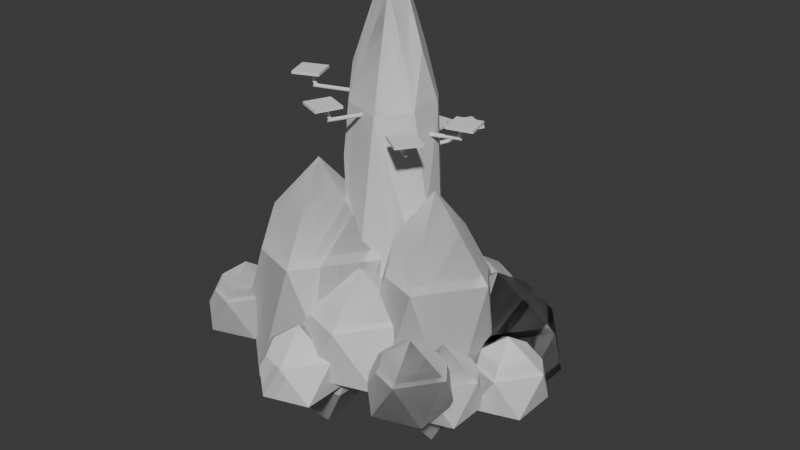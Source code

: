 # Source: Tower.blend  (saved by Blender 4.5.90; exported with 4.5.12 LTS)
import bpy
from mathutils import Matrix  # noqa: F401  (used for matrix-valued properties, if any)

bpy.ops.wm.read_factory_settings(use_empty=True)
scene = bpy.context.scene
scene.name = 'Scene'

# ---- collections
col_collection = bpy.data.collections.new('Collection'); scene.collection.children.link(col_collection)

# ---- materials (node trees are filled in below, after node groups)
mat_material_001 = bpy.data.materials.new('Material.001')

# ---- material node trees
mat_material_001.use_nodes = True; mat_material_001.node_tree.nodes.clear()
_N = mat_material_001.node_tree.nodes; _L = mat_material_001.node_tree.links
n0 = _N.new('ShaderNodeBsdfPrincipled'); n0.name = 'Principled BSDF'; n0.location = (-200, 100)
n0.inputs[0].default_value = (0.8003, 0.8003, 0.8003, 1.0)
n1 = _N.new('ShaderNodeOutputMaterial'); n1.name = 'Material Output'; n1.location = (200, 100)
_L.new(n0.outputs[0], n1.inputs[0])
n1.is_active_output = True

# ---- world
world_world = bpy.data.worlds.new('World'); scene.world = world_world
world_world.use_nodes = True; world_world.node_tree.nodes.clear()
_N = world_world.node_tree.nodes; _L = world_world.node_tree.links
n0 = _N.new('ShaderNodeOutputWorld'); n0.name = 'World Output'; n0.location = (200, 100)
n1 = _N.new('ShaderNodeBackground'); n1.name = 'Background'; n1.location = (-200, 100)
n1.inputs[0].default_value = (0.05088, 0.05088, 0.05088, 1.0)
_L.new(n1.outputs[0], n0.inputs[0])
n0.is_active_output = True
world_world.color = (0.05088, 0.05088, 0.05088)
world_world.sun_shadow_jitter_overblur = 0.0

# ---- meshes
me_icosphere = bpy.data.meshes.new('Icosphere')
me_icosphere.from_pydata([(0.8337, -0.1366, 0.1294), (-0.2764, -0.8506, -0.4472), (0.2764, -0.8506, 0.4472), (0.8337, -0.1868, 0.1294), (0.6748, 0.3023, 0.4472), (0.5766, 0.0, 0.6436), (0.6748, -0.3023, 0.4472), (0.7236, -0.1442, -0.4472), (0.7856, -0.335, -0.1227), (0.5613, -0.6436, -0.1227), (0.3608, -0.6436, -0.4472), (0.461, -0.335, -0.6478), (-0.7632, -0.4037, 0.2396), (-0.6198, -0.6011, 0.2397), (-0.4915, -0.6011, 0.4472), (-0.5557, -0.4037, 0.5755), (-0.7236, -0.2817, 0.4472), (-0.6591, 0.0, -0.5926), (-0.7318, -0.2238, -0.4472), (-0.8495, -0.1383, -0.2119), (-0.8495, 0.1383, -0.2119), (-0.7318, 0.2238, -0.4472), (-0.2037, 0.6268, -0.5926), (-0.439, 0.6268, -0.4472), (-0.394, 0.7652, -0.2119), (-0.131, 0.8506, -0.2119), (-0.0133, 0.7652, -0.4472), (-0.6059, 0.6112, 0.2119), (-0.7685, 0.3874, 0.2119), (-0.7236, 0.2491, 0.4472), (-0.5332, 0.3874, 0.5926), (-0.4605, 0.6112, 0.4472), (0.4161, 0.6256, -0.4472), (0.5861, 0.6256, -0.1722), (0.7761, 0.364, -0.1721), (0.7236, 0.2024, -0.4472), (0.5011, 0.364, -0.6172), (0.1064, 0.8506, 0.1721), (-0.03115, 0.7507, 0.4472), (0.1914, 0.589, 0.6172), (0.4665, 0.589, 0.4472), (0.4139, 0.7507, 0.1722), (0.7812, 0.3485, -0.1457), (0.6962, 0.2867, 0.4045), (0.8337, -0.1366, 0.1294), (0.07684, -0.2365, 0.8463), (0.2487, 0.0, 0.8463), (0.07684, 0.2365, 0.8463), (-0.2012, 0.1462, 0.8463), (-0.2012, -0.1462, 0.8463), (-0.5506, 0.0, -0.6597), (-0.1701, 0.5236, -0.6597), (0.4454, 0.3236, -0.6597), (0.4454, -0.3236, -0.6597), (-0.1701, -0.5236, -0.6597), (0.7812, 0.3485, -0.1457), (0.6962, 0.2867, 0.4045), (-0.1741, -0.1265, 0.8463), (0.06651, -0.2047, 0.8463), (0.2152, 1.232e-09, 0.8463), (0.06651, 0.2047, 0.8463), (-0.1741, 0.1265, 0.8463), (-0.2012, -0.1462, 0.8463), (0.07684, -0.2365, 0.8463), (0.2487, 0.0, 0.8463), (0.07684, 0.2365, 0.8463), (-0.2012, 0.1462, 0.8463), (-0.1741, -0.1265, 0.8463), (0.06651, -0.2047, 0.8463), (0.2152, 1.232e-09, 0.8463), (0.06651, 0.2047, 0.8463), (-0.1741, 0.1265, 0.8463)], [], [(7, 8, 9, 10, 11), (1, 10, 9, 2), (9, 8, 3, 6, 2), (12, 13, 14, 15, 16), (1, 2, 14, 13), (17, 18, 19, 20, 21), (22, 23, 24, 25, 26), (27, 28, 29, 30, 31), (24, 23, 21, 20, 28, 27), (20, 19, 12, 16, 29, 28), (42, 43, 56, 55), (19, 18, 1, 13, 12), (32, 33, 34, 35, 36), (37, 38, 39, 40, 41), (43, 44, 0, 56), (55, 56, 0), (34, 33, 41, 40, 4, 43, 42), (8, 7, 35, 34, 42, 44, 3), (44, 42, 55, 0), (33, 32, 26, 25, 37, 41), (25, 24, 27, 31, 38, 37), (3, 44, 43, 4, 5, 6), (47, 48, 66, 65), (15, 14, 2, 45, 49), (30, 29, 16, 15, 49, 48), (39, 38, 31, 30, 48, 47), (2, 6, 5, 46, 45), (5, 4, 40, 39, 47, 46), (50, 51, 52, 53, 54), (50, 54, 1, 18, 17), (54, 53, 11, 10, 1), (52, 51, 22, 26, 32, 36), (51, 50, 17, 21, 23, 22), (7, 11, 53, 52, 36, 35), (57, 58, 68, 67), (45, 46, 64, 63), (48, 49, 62, 66), (46, 47, 65, 64), (49, 45, 63, 62), (58, 57, 62, 63), (59, 58, 63, 64), (60, 59, 64, 65), (61, 60, 65, 66), (57, 61, 66, 62), (68, 69, 70, 71, 67), (60, 61, 71, 70), (58, 59, 69, 68), (61, 57, 67, 71), (59, 60, 70, 69)])
_uv = me_icosphere.uv_layers.new(name='UVMap')
_uv.uv.foreach_set('vector', [0.3387, 0.1575, 0.3057, 0.2146, 0.2397, 0.2146, 0.2068, 0.1575, 0.2651, 0.1003, 0.09091, 0.1575, 0.2068, 0.1575, 0.2397, 0.2146, 0.1818, 0.3149, 0.2397, 0.2146, 0.3057, 0.2146, 0.3313, 0.259, 0.299, 0.3149, 0.1818, 0.3149, 0.888, 0.2784, 0.9302, 0.2784, 0.04219, 0.3149, 0.7281, 0.3515, 0.8669, 0.3149, 0.09091, 0.1575, 0.1818, 0.3149, 0.04219, 0.3149, 0.0211, 0.2784, 0.8158, 0.116, 0.866, 0.1575, 0.8421, 0.1989, 0.7943, 0.1989, 0.7703, 0.1575, 0.6324, 0.116, 0.6842, 0.1575, 0.6603, 0.1989, 0.6124, 0.1989, 0.5885, 0.1575, 0.7034, 0.2735, 0.7512, 0.2735, 0.7751, 0.3149, 0.7298, 0.3563, 0.6794, 0.3149, 0.6603, 0.1989, 0.6842, 0.1575, 0.7703, 0.1575, 0.7943, 0.1989, 0.7512, 0.2735, 0.7034, 0.2735, 0.7943, 0.1989, 0.8421, 0.1989, 0.888, 0.2784, 0.8669, 0.3149, 0.7751, 0.3149, 0.7512, 0.2735, 0.4239, 0.2105, 0.4239, 0.3074, 0.4239, 0.3074, 0.4239, 0.2105, 0.8421, 0.1989, 0.866, 0.1575, 1.0, 0.1575, 0.9302, 0.2784, 0.888, 0.2784, 0.5105, 0.1575, 0.4825, 0.2059, 0.4266, 0.2059, 0.3986, 0.1575, 0.4501, 0.109, 0.5734, 0.2665, 0.6014, 0.3149, 0.5515, 0.3633, 0.4895, 0.3149, 0.5175, 0.2665, 0.4239, 0.3074, 0.34, 0.259, 0.34, 0.259, 0.4239, 0.3074, 0.4239, 0.2105, 0.4239, 0.3074, 0.34, 0.259, 0.4266, 0.2059, 0.4825, 0.2059, 0.5175, 0.2665, 0.4895, 0.3149, 0.4282, 0.3149, 0.4239, 0.3074, 0.4239, 0.2105, 0.3057, 0.2146, 0.3387, 0.1575, 0.3986, 0.1575, 0.4266, 0.2059, 0.4239, 0.2105, 0.34, 0.259, 0.3313, 0.259, 0.34, 0.259, 0.4239, 0.2105, 0.4239, 0.2105, 0.34, 0.259, 0.4825, 0.2059, 0.5105, 0.1575, 0.5885, 0.1575, 0.6124, 0.1989, 0.5734, 0.2665, 0.5175, 0.2665, 0.6124, 0.1989, 0.6603, 0.1989, 0.7034, 0.2735, 0.6794, 0.3149, 0.6014, 0.3149, 0.5734, 0.2665, 0.3313, 0.259, 0.34, 0.259, 0.4239, 0.3074, 0.4282, 0.3149, 0.3708, 0.3709, 0.299, 0.3149, 0.6023, 0.4286, 0.6716, 0.4286, 0.6716, 0.4286, 0.6023, 0.4286, 0.0211, 0.3515, 0.04219, 0.3149, 0.1818, 0.3149, 0.1162, 0.4286, 0.2536, 0.4286, 0.7298, 0.3563, 0.7751, 0.3149, 0.8669, 0.3149, 0.7281, 0.3515, 0.7856, 0.4286, 0.7848, 0.4286, 0.5515, 0.3633, 0.6014, 0.3149, 0.6794, 0.3149, 0.7298, 0.3563, 0.6716, 0.4286, 0.6023, 0.4286, 0.1818, 0.3149, 0.299, 0.3149, 0.3708, 0.3709, 0.315, 0.4286, 0.2475, 0.4286, 0.3708, 0.3709, 0.4282, 0.3149, 0.4895, 0.3149, 0.5515, 0.3633, 0.4935, 0.4286, 0.4185, 0.4286, 0.8312, 0.09693, 0.648, 0.09693, 0.4607, 0.09693, 0.2684, 0.09693, 0.3509, 0.09693, 0.8312, 0.09693, 0.3509, 0.09693, 1.0, 0.1575, 0.866, 0.1575, 0.8158, 0.116, 0.1259, 0.09693, 0.2623, 0.09693, 0.2651, 0.1003, 0.2068, 0.1575, 0.09091, 0.1575, 0.4607, 0.09693, 0.6181, 0.09693, 0.6324, 0.116, 0.5885, 0.1575, 0.5105, 0.1575, 0.4501, 0.109, 0.648, 0.09693, 0.8012, 0.09693, 0.8158, 0.116, 0.7703, 0.1575, 0.6842, 0.1575, 0.6324, 0.116, 0.3387, 0.1575, 0.2651, 0.1003, 0.2684, 0.09693, 0.4405, 0.09693, 0.4501, 0.109, 0.3986, 0.1575, 0.2752, 0.4286, 0.1496, 0.4286, 0.1496, 0.4286, 0.2752, 0.4286, 0.2475, 0.4286, 0.315, 0.4286, 0.315, 0.4286, 0.2475, 0.4286, 0.7848, 0.4286, 0.7856, 0.4286, 0.7856, 0.4286, 0.7848, 0.4286, 0.4185, 0.4286, 0.4935, 0.4286, 0.4935, 0.4286, 0.4185, 0.4286, 0.2536, 0.4286, 0.1162, 0.4286, 0.1162, 0.4286, 0.2536, 0.4286, 0.1496, 0.4286, 0.2752, 0.4286, 0.2536, 0.4286, 0.1162, 0.4286, 0.3177, 0.4286, 0.1496, 0.4286, 0.1162, 0.4286, 0.315, 0.4286, 0.4853, 0.4286, 0.3177, 0.4286, 0.315, 0.4286, 0.4935, 0.4286, 0.6222, 0.4286, 0.4853, 0.4286, 0.4935, 0.4286, 0.6716, 0.4286, 0.2752, 0.4286, 0.6222, 0.4286, 0.6716, 0.4286, 0.2536, 0.4286, 0.1496, 0.4286, 0.3177, 0.4286, 0.4853, 0.4286, 0.6222, 0.4286, 0.2752, 0.4286, 0.4853, 0.4286, 0.6222, 0.4286, 0.6222, 0.4286, 0.4853, 0.4286, 0.1496, 0.4286, 0.3177, 0.4286, 0.3177, 0.4286, 0.1496, 0.4286, 0.6222, 0.4286, 0.2752, 0.4286, 0.2752, 0.4286, 0.6222, 0.4286, 0.3177, 0.4286, 0.4853, 0.4286, 0.4853, 0.4286, 0.3177, 0.4286])
me_icosphere.update()
me_icosphere_001 = bpy.data.meshes.new('Icosphere.001')
me_icosphere_001.from_pydata([(0.0, 0.0, -1.0), (0.7236, -0.5257, -0.4472), (-0.2764, -0.8506, -0.4472), (-0.8944, 0.0, -0.4472), (-0.2764, 0.8506, -0.4472), (0.7236, 0.5257, -0.4472), (0.2764, -0.8506, 0.4472), (0.8944, 0.0, 0.4472), (0.0, 0.0, 1.0), (0.4783, 0.704, 0.04347), (0.02686, 0.8506, 0.04346), (-0.175, 0.704, 0.4472), (0.1516, 0.4667, 0.6967), (0.5554, 0.4667, 0.4472), (-0.7936, -0.3102, 0.08055), (-0.5403, -0.6589, 0.08055), (-0.3137, -0.6589, 0.4472), (-0.427, -0.3102, 0.6738), (-0.7236, -0.09468, 0.4472), (-0.5403, 0.6589, 0.08055), (-0.7936, 0.3102, 0.08055), (-0.7236, 0.09468, 0.4472), (-0.427, 0.3102, 0.6738), (-0.3137, 0.6589, 0.4472)], [], [(0, 1, 2), (1, 0, 5), (0, 2, 3), (0, 3, 4), (0, 4, 5), (1, 5, 7), (2, 1, 6), (1, 7, 6), (6, 7, 8), (9, 10, 11, 12, 13), (5, 9, 13, 7), (7, 13, 12, 8), (5, 4, 10, 9), (14, 15, 16, 17, 18), (19, 20, 21, 22, 23), (3, 14, 18, 21, 20), (22, 21, 18, 17, 8), (3, 2, 15, 14), (2, 6, 16, 15), (17, 16, 6, 8), (4, 19, 23, 11, 10), (4, 3, 20, 19), (12, 11, 23, 22, 8)])
_uv = me_icosphere_001.uv_layers.new(name='UVMap')
_uv.uv.foreach_set('vector', [0.1818, 0.0, 0.2727, 0.1575, 0.09091, 0.1575, 0.2727, 0.1575, 0.3636, 0.0, 0.4545, 0.1575, 0.9091, 0.0, 1.0, 0.1575, 0.8182, 0.1575, 0.7273, 0.0, 0.8182, 0.1575, 0.6364, 0.1575, 0.5455, 0.0, 0.6364, 0.1575, 0.4545, 0.1575, 0.2727, 0.1575, 0.4545, 0.1575, 0.3636, 0.3149, 0.09091, 0.1575, 0.2727, 0.1575, 0.1818, 0.3149, 0.2727, 0.1575, 0.3636, 0.3149, 0.1818, 0.3149, 0.1818, 0.3149, 0.3636, 0.3149, 0.2727, 0.4724, 0.5044, 0.2438, 0.5865, 0.2438, 0.6275, 0.3149, 0.5593, 0.386, 0.4634, 0.3149, 0.4545, 0.1575, 0.5044, 0.2438, 0.4634, 0.3149, 0.3636, 0.3149, 0.3636, 0.3149, 0.4634, 0.3149, 0.5593, 0.386, 0.4545, 0.4724, 0.4545, 0.1575, 0.6364, 0.1575, 0.5865, 0.2438, 0.5044, 0.2438, 0.8718, 0.2504, 0.9464, 0.2504, 0.07454, 0.3149, 0.4533, 0.3795, 0.8346, 0.3149, 0.69, 0.2504, 0.7645, 0.2504, 0.8018, 0.3149, 0.7407, 0.3795, 0.6527, 0.3149, 0.8182, 0.1575, 0.8718, 0.2504, 0.8346, 0.3149, 0.8018, 0.3149, 0.7645, 0.2504, 0.7407, 0.3795, 0.8018, 0.3149, 0.8346, 0.3149, 0.4533, 0.3795, 0.8182, 0.4724, 0.8182, 0.1575, 1.0, 0.1575, 0.9464, 0.2504, 0.8718, 0.2504, 0.09091, 0.1575, 0.1818, 0.3149, 0.07454, 0.3149, 0.03727, 0.2504, 0.03727, 0.3795, 0.07454, 0.3149, 0.1818, 0.3149, 0.09091, 0.4724, 0.6364, 0.1575, 0.69, 0.2504, 0.6527, 0.3149, 0.6275, 0.3149, 0.5865, 0.2438, 0.6364, 0.1575, 0.8182, 0.1575, 0.7645, 0.2504, 0.69, 0.2504, 0.5593, 0.386, 0.6275, 0.3149, 0.6527, 0.3149, 0.7407, 0.3795, 0.6364, 0.4724])
me_icosphere_001.update()
me_icosphere_002 = bpy.data.meshes.new('Icosphere.002')
me_icosphere_002.from_pydata([(0.0, 0.0, -1.0), (0.7236, -0.5257, -0.4472), (-0.2764, -0.8506, -0.4472), (-0.8944, 0.0, -0.4472), (-0.2764, 0.8506, -0.4472), (0.7236, 0.5257, -0.4472), (0.2764, -0.8506, 0.4472), (0.8944, 0.0, 0.4472), (0.0, 0.0, 1.0), (0.4783, 0.704, 0.04347), (0.02686, 0.8506, 0.04346), (-0.175, 0.704, 0.4472), (0.1516, 0.4667, 0.6967), (0.5554, 0.4667, 0.4472), (-0.7936, -0.3102, 0.08055), (-0.5403, -0.6589, 0.08055), (-0.3137, -0.6589, 0.4472), (-0.427, -0.3102, 0.6738), (-0.7236, -0.09468, 0.4472), (-0.5403, 0.6589, 0.08055), (-0.7936, 0.3102, 0.08055), (-0.7236, 0.09468, 0.4472), (-0.427, 0.3102, 0.6738), (-0.3137, 0.6589, 0.4472)], [], [(0, 1, 2), (1, 0, 5), (0, 2, 3), (0, 3, 4), (0, 4, 5), (1, 5, 7), (2, 1, 6), (1, 7, 6), (6, 7, 8), (9, 10, 11, 12, 13), (5, 9, 13, 7), (7, 13, 12, 8), (5, 4, 10, 9), (14, 15, 16, 17, 18), (19, 20, 21, 22, 23), (3, 14, 18, 21, 20), (22, 21, 18, 17, 8), (3, 2, 15, 14), (2, 6, 16, 15), (17, 16, 6, 8), (4, 19, 23, 11, 10), (4, 3, 20, 19), (12, 11, 23, 22, 8)])
_uv = me_icosphere_002.uv_layers.new(name='UVMap')
_uv.uv.foreach_set('vector', [0.1818, 0.0, 0.2727, 0.1575, 0.09091, 0.1575, 0.2727, 0.1575, 0.3636, 0.0, 0.4545, 0.1575, 0.9091, 0.0, 1.0, 0.1575, 0.8182, 0.1575, 0.7273, 0.0, 0.8182, 0.1575, 0.6364, 0.1575, 0.5455, 0.0, 0.6364, 0.1575, 0.4545, 0.1575, 0.2727, 0.1575, 0.4545, 0.1575, 0.3636, 0.3149, 0.09091, 0.1575, 0.2727, 0.1575, 0.1818, 0.3149, 0.2727, 0.1575, 0.3636, 0.3149, 0.1818, 0.3149, 0.1818, 0.3149, 0.3636, 0.3149, 0.2727, 0.4724, 0.5044, 0.2438, 0.5865, 0.2438, 0.6275, 0.3149, 0.5593, 0.386, 0.4634, 0.3149, 0.4545, 0.1575, 0.5044, 0.2438, 0.4634, 0.3149, 0.3636, 0.3149, 0.3636, 0.3149, 0.4634, 0.3149, 0.5593, 0.386, 0.4545, 0.4724, 0.4545, 0.1575, 0.6364, 0.1575, 0.5865, 0.2438, 0.5044, 0.2438, 0.8718, 0.2504, 0.9464, 0.2504, 0.07454, 0.3149, 0.4533, 0.3795, 0.8346, 0.3149, 0.69, 0.2504, 0.7645, 0.2504, 0.8018, 0.3149, 0.7407, 0.3795, 0.6527, 0.3149, 0.8182, 0.1575, 0.8718, 0.2504, 0.8346, 0.3149, 0.8018, 0.3149, 0.7645, 0.2504, 0.7407, 0.3795, 0.8018, 0.3149, 0.8346, 0.3149, 0.4533, 0.3795, 0.8182, 0.4724, 0.8182, 0.1575, 1.0, 0.1575, 0.9464, 0.2504, 0.8718, 0.2504, 0.09091, 0.1575, 0.1818, 0.3149, 0.07454, 0.3149, 0.03727, 0.2504, 0.03727, 0.3795, 0.07454, 0.3149, 0.1818, 0.3149, 0.09091, 0.4724, 0.6364, 0.1575, 0.69, 0.2504, 0.6527, 0.3149, 0.6275, 0.3149, 0.5865, 0.2438, 0.6364, 0.1575, 0.8182, 0.1575, 0.7645, 0.2504, 0.69, 0.2504, 0.5593, 0.386, 0.6275, 0.3149, 0.6527, 0.3149, 0.7407, 0.3795, 0.6364, 0.4724])
me_icosphere_002.update()
me_icosphere_003 = bpy.data.meshes.new('Icosphere.003')
me_icosphere_003.from_pydata([(0.0, 0.0, -1.0), (0.7236, -0.5257, -0.4472), (-0.2764, -0.8506, -0.4472), (-0.8944, 0.0, -0.4472), (-0.2764, 0.8506, -0.4472), (0.7236, 0.5257, -0.4472), (0.2764, -0.8506, 0.4472), (0.8944, 0.0, 0.4472), (0.0, 0.0, 1.0), (0.4783, 0.704, 0.04347), (0.02686, 0.8506, 0.04346), (-0.175, 0.704, 0.4472), (0.1516, 0.4667, 0.6967), (0.5554, 0.4667, 0.4472), (-0.7936, -0.3102, 0.08055), (-0.5403, -0.6589, 0.08055), (-0.3137, -0.6589, 0.4472), (-0.427, -0.3102, 0.6738), (-0.7236, -0.09468, 0.4472), (-0.5403, 0.6589, 0.08055), (-0.7936, 0.3102, 0.08055), (-0.7236, 0.09468, 0.4472), (-0.427, 0.3102, 0.6738), (-0.3137, 0.6589, 0.4472)], [], [(0, 1, 2), (1, 0, 5), (0, 2, 3), (0, 3, 4), (0, 4, 5), (1, 5, 7), (2, 1, 6), (1, 7, 6), (6, 7, 8), (9, 10, 11, 12, 13), (5, 9, 13, 7), (7, 13, 12, 8), (5, 4, 10, 9), (14, 15, 16, 17, 18), (19, 20, 21, 22, 23), (3, 14, 18, 21, 20), (22, 21, 18, 17, 8), (3, 2, 15, 14), (2, 6, 16, 15), (17, 16, 6, 8), (4, 19, 23, 11, 10), (4, 3, 20, 19), (12, 11, 23, 22, 8)])
_uv = me_icosphere_003.uv_layers.new(name='UVMap')
_uv.uv.foreach_set('vector', [0.1818, 0.0, 0.2727, 0.1575, 0.09091, 0.1575, 0.2727, 0.1575, 0.3636, 0.0, 0.4545, 0.1575, 0.9091, 0.0, 1.0, 0.1575, 0.8182, 0.1575, 0.7273, 0.0, 0.8182, 0.1575, 0.6364, 0.1575, 0.5455, 0.0, 0.6364, 0.1575, 0.4545, 0.1575, 0.2727, 0.1575, 0.4545, 0.1575, 0.3636, 0.3149, 0.09091, 0.1575, 0.2727, 0.1575, 0.1818, 0.3149, 0.2727, 0.1575, 0.3636, 0.3149, 0.1818, 0.3149, 0.1818, 0.3149, 0.3636, 0.3149, 0.2727, 0.4724, 0.5044, 0.2438, 0.5865, 0.2438, 0.6275, 0.3149, 0.5593, 0.386, 0.4634, 0.3149, 0.4545, 0.1575, 0.5044, 0.2438, 0.4634, 0.3149, 0.3636, 0.3149, 0.3636, 0.3149, 0.4634, 0.3149, 0.5593, 0.386, 0.4545, 0.4724, 0.4545, 0.1575, 0.6364, 0.1575, 0.5865, 0.2438, 0.5044, 0.2438, 0.8718, 0.2504, 0.9464, 0.2504, 0.07454, 0.3149, 0.4533, 0.3795, 0.8346, 0.3149, 0.69, 0.2504, 0.7645, 0.2504, 0.8018, 0.3149, 0.7407, 0.3795, 0.6527, 0.3149, 0.8182, 0.1575, 0.8718, 0.2504, 0.8346, 0.3149, 0.8018, 0.3149, 0.7645, 0.2504, 0.7407, 0.3795, 0.8018, 0.3149, 0.8346, 0.3149, 0.4533, 0.3795, 0.8182, 0.4724, 0.8182, 0.1575, 1.0, 0.1575, 0.9464, 0.2504, 0.8718, 0.2504, 0.09091, 0.1575, 0.1818, 0.3149, 0.07454, 0.3149, 0.03727, 0.2504, 0.03727, 0.3795, 0.07454, 0.3149, 0.1818, 0.3149, 0.09091, 0.4724, 0.6364, 0.1575, 0.69, 0.2504, 0.6527, 0.3149, 0.6275, 0.3149, 0.5865, 0.2438, 0.6364, 0.1575, 0.8182, 0.1575, 0.7645, 0.2504, 0.69, 0.2504, 0.5593, 0.386, 0.6275, 0.3149, 0.6527, 0.3149, 0.7407, 0.3795, 0.6364, 0.4724])
me_icosphere_003.update()
me_icosphere_004 = bpy.data.meshes.new('Icosphere.004')
me_icosphere_004.from_pydata([(0.0, 0.0, -1.0), (0.7236, -0.5257, -0.4472), (-0.2764, -0.8506, -0.4472), (-0.8944, 0.0, -0.4472), (-0.2764, 0.8506, -0.4472), (0.7236, 0.5257, -0.4472), (0.2764, -0.8506, 0.4472), (0.8944, 0.0, 0.4472), (0.0, 0.0, 1.0), (0.4783, 0.704, 0.04347), (0.02686, 0.8506, 0.04346), (-0.175, 0.704, 0.4472), (0.1516, 0.4667, 0.6967), (0.5554, 0.4667, 0.4472), (-0.7936, -0.3102, 0.08055), (-0.5403, -0.6589, 0.08055), (-0.3137, -0.6589, 0.4472), (-0.427, -0.3102, 0.6738), (-0.7236, -0.09468, 0.4472), (-0.5403, 0.6589, 0.08055), (-0.7936, 0.3102, 0.08055), (-0.7236, 0.09468, 0.4472), (-0.427, 0.3102, 0.6738), (-0.3137, 0.6589, 0.4472)], [], [(0, 1, 2), (1, 0, 5), (0, 2, 3), (0, 3, 4), (0, 4, 5), (1, 5, 7), (2, 1, 6), (1, 7, 6), (6, 7, 8), (9, 10, 11, 12, 13), (5, 9, 13, 7), (7, 13, 12, 8), (5, 4, 10, 9), (14, 15, 16, 17, 18), (19, 20, 21, 22, 23), (3, 14, 18, 21, 20), (22, 21, 18, 17, 8), (3, 2, 15, 14), (2, 6, 16, 15), (17, 16, 6, 8), (4, 19, 23, 11, 10), (4, 3, 20, 19), (12, 11, 23, 22, 8)])
_uv = me_icosphere_004.uv_layers.new(name='UVMap')
_uv.uv.foreach_set('vector', [0.1818, 0.0, 0.2727, 0.1575, 0.09091, 0.1575, 0.2727, 0.1575, 0.3636, 0.0, 0.4545, 0.1575, 0.9091, 0.0, 1.0, 0.1575, 0.8182, 0.1575, 0.7273, 0.0, 0.8182, 0.1575, 0.6364, 0.1575, 0.5455, 0.0, 0.6364, 0.1575, 0.4545, 0.1575, 0.2727, 0.1575, 0.4545, 0.1575, 0.3636, 0.3149, 0.09091, 0.1575, 0.2727, 0.1575, 0.1818, 0.3149, 0.2727, 0.1575, 0.3636, 0.3149, 0.1818, 0.3149, 0.1818, 0.3149, 0.3636, 0.3149, 0.2727, 0.4724, 0.5044, 0.2438, 0.5865, 0.2438, 0.6275, 0.3149, 0.5593, 0.386, 0.4634, 0.3149, 0.4545, 0.1575, 0.5044, 0.2438, 0.4634, 0.3149, 0.3636, 0.3149, 0.3636, 0.3149, 0.4634, 0.3149, 0.5593, 0.386, 0.4545, 0.4724, 0.4545, 0.1575, 0.6364, 0.1575, 0.5865, 0.2438, 0.5044, 0.2438, 0.8718, 0.2504, 0.9464, 0.2504, 0.07454, 0.3149, 0.4533, 0.3795, 0.8346, 0.3149, 0.69, 0.2504, 0.7645, 0.2504, 0.8018, 0.3149, 0.7407, 0.3795, 0.6527, 0.3149, 0.8182, 0.1575, 0.8718, 0.2504, 0.8346, 0.3149, 0.8018, 0.3149, 0.7645, 0.2504, 0.7407, 0.3795, 0.8018, 0.3149, 0.8346, 0.3149, 0.4533, 0.3795, 0.8182, 0.4724, 0.8182, 0.1575, 1.0, 0.1575, 0.9464, 0.2504, 0.8718, 0.2504, 0.09091, 0.1575, 0.1818, 0.3149, 0.07454, 0.3149, 0.03727, 0.2504, 0.03727, 0.3795, 0.07454, 0.3149, 0.1818, 0.3149, 0.09091, 0.4724, 0.6364, 0.1575, 0.69, 0.2504, 0.6527, 0.3149, 0.6275, 0.3149, 0.5865, 0.2438, 0.6364, 0.1575, 0.8182, 0.1575, 0.7645, 0.2504, 0.69, 0.2504, 0.5593, 0.386, 0.6275, 0.3149, 0.6527, 0.3149, 0.7407, 0.3795, 0.6364, 0.4724])
me_icosphere_004.update()
me_icosphere_005 = bpy.data.meshes.new('Icosphere.005')
me_icosphere_005.from_pydata([(0.0, 0.0, -1.0), (0.7236, -0.5257, -0.4472), (-0.2764, -0.8506, -0.4472), (-0.8944, 0.0, -0.4472), (-0.2764, 0.8506, -0.4472), (0.7236, 0.5257, -0.4472), (0.2764, -0.8506, 0.4472), (0.8944, 0.0, 0.4472), (0.0, 0.0, 1.0), (0.4783, 0.704, 0.04347), (0.02686, 0.8506, 0.04346), (-0.175, 0.704, 0.4472), (0.1516, 0.4667, 0.6967), (0.5554, 0.4667, 0.4472), (-0.7936, -0.3102, 0.08055), (-0.5403, -0.6589, 0.08055), (-0.3137, -0.6589, 0.4472), (-0.427, -0.3102, 0.6738), (-0.7236, -0.09468, 0.4472), (-0.5403, 0.6589, 0.08055), (-0.7936, 0.3102, 0.08055), (-0.7236, 0.09468, 0.4472), (-0.427, 0.3102, 0.6738), (-0.3137, 0.6589, 0.4472)], [], [(0, 1, 2), (1, 0, 5), (0, 2, 3), (0, 3, 4), (0, 4, 5), (1, 5, 7), (2, 1, 6), (1, 7, 6), (6, 7, 8), (9, 10, 11, 12, 13), (5, 9, 13, 7), (7, 13, 12, 8), (5, 4, 10, 9), (14, 15, 16, 17, 18), (19, 20, 21, 22, 23), (3, 14, 18, 21, 20), (22, 21, 18, 17, 8), (3, 2, 15, 14), (2, 6, 16, 15), (17, 16, 6, 8), (4, 19, 23, 11, 10), (4, 3, 20, 19), (12, 11, 23, 22, 8)])
_uv = me_icosphere_005.uv_layers.new(name='UVMap')
_uv.uv.foreach_set('vector', [0.1818, 0.0, 0.2727, 0.1575, 0.09091, 0.1575, 0.2727, 0.1575, 0.3636, 0.0, 0.4545, 0.1575, 0.9091, 0.0, 1.0, 0.1575, 0.8182, 0.1575, 0.7273, 0.0, 0.8182, 0.1575, 0.6364, 0.1575, 0.5455, 0.0, 0.6364, 0.1575, 0.4545, 0.1575, 0.2727, 0.1575, 0.4545, 0.1575, 0.3636, 0.3149, 0.09091, 0.1575, 0.2727, 0.1575, 0.1818, 0.3149, 0.2727, 0.1575, 0.3636, 0.3149, 0.1818, 0.3149, 0.1818, 0.3149, 0.3636, 0.3149, 0.2727, 0.4724, 0.5044, 0.2438, 0.5865, 0.2438, 0.6275, 0.3149, 0.5593, 0.386, 0.4634, 0.3149, 0.4545, 0.1575, 0.5044, 0.2438, 0.4634, 0.3149, 0.3636, 0.3149, 0.3636, 0.3149, 0.4634, 0.3149, 0.5593, 0.386, 0.4545, 0.4724, 0.4545, 0.1575, 0.6364, 0.1575, 0.5865, 0.2438, 0.5044, 0.2438, 0.8718, 0.2504, 0.9464, 0.2504, 0.07454, 0.3149, 0.4533, 0.3795, 0.8346, 0.3149, 0.69, 0.2504, 0.7645, 0.2504, 0.8018, 0.3149, 0.7407, 0.3795, 0.6527, 0.3149, 0.8182, 0.1575, 0.8718, 0.2504, 0.8346, 0.3149, 0.8018, 0.3149, 0.7645, 0.2504, 0.7407, 0.3795, 0.8018, 0.3149, 0.8346, 0.3149, 0.4533, 0.3795, 0.8182, 0.4724, 0.8182, 0.1575, 1.0, 0.1575, 0.9464, 0.2504, 0.8718, 0.2504, 0.09091, 0.1575, 0.1818, 0.3149, 0.07454, 0.3149, 0.03727, 0.2504, 0.03727, 0.3795, 0.07454, 0.3149, 0.1818, 0.3149, 0.09091, 0.4724, 0.6364, 0.1575, 0.69, 0.2504, 0.6527, 0.3149, 0.6275, 0.3149, 0.5865, 0.2438, 0.6364, 0.1575, 0.8182, 0.1575, 0.7645, 0.2504, 0.69, 0.2504, 0.5593, 0.386, 0.6275, 0.3149, 0.6527, 0.3149, 0.7407, 0.3795, 0.6364, 0.4724])
me_icosphere_005.update()
me_icosphere_006 = bpy.data.meshes.new('Icosphere.006')
me_icosphere_006.from_pydata([(0.0, 0.0, -1.0), (0.7236, -0.5257, -0.4472), (-0.2764, -0.8506, -0.4472), (-0.8944, 0.0, -0.4472), (-0.2764, 0.8506, -0.4472), (0.7236, 0.5257, -0.4472), (0.2764, -0.8506, 0.4472), (0.8944, 0.0, 0.4472), (0.0, 0.0, 1.0), (0.4783, 0.704, 0.04347), (0.02686, 0.8506, 0.04346), (-0.175, 0.704, 0.4472), (0.1516, 0.4667, 0.6967), (0.5554, 0.4667, 0.4472), (-0.7936, -0.3102, 0.08055), (-0.5403, -0.6589, 0.08055), (-0.3137, -0.6589, 0.4472), (-0.427, -0.3102, 0.6738), (-0.7236, -0.09468, 0.4472), (-0.5403, 0.6589, 0.08055), (-0.7936, 0.3102, 0.08055), (-0.7236, 0.09468, 0.4472), (-0.427, 0.3102, 0.6738), (-0.3137, 0.6589, 0.4472)], [], [(0, 1, 2), (1, 0, 5), (0, 2, 3), (0, 3, 4), (0, 4, 5), (1, 5, 7), (2, 1, 6), (1, 7, 6), (6, 7, 8), (9, 10, 11, 12, 13), (5, 9, 13, 7), (7, 13, 12, 8), (5, 4, 10, 9), (14, 15, 16, 17, 18), (19, 20, 21, 22, 23), (3, 14, 18, 21, 20), (22, 21, 18, 17, 8), (3, 2, 15, 14), (2, 6, 16, 15), (17, 16, 6, 8), (4, 19, 23, 11, 10), (4, 3, 20, 19), (12, 11, 23, 22, 8)])
_uv = me_icosphere_006.uv_layers.new(name='UVMap')
_uv.uv.foreach_set('vector', [0.1818, 0.0, 0.2727, 0.1575, 0.09091, 0.1575, 0.2727, 0.1575, 0.3636, 0.0, 0.4545, 0.1575, 0.9091, 0.0, 1.0, 0.1575, 0.8182, 0.1575, 0.7273, 0.0, 0.8182, 0.1575, 0.6364, 0.1575, 0.5455, 0.0, 0.6364, 0.1575, 0.4545, 0.1575, 0.2727, 0.1575, 0.4545, 0.1575, 0.3636, 0.3149, 0.09091, 0.1575, 0.2727, 0.1575, 0.1818, 0.3149, 0.2727, 0.1575, 0.3636, 0.3149, 0.1818, 0.3149, 0.1818, 0.3149, 0.3636, 0.3149, 0.2727, 0.4724, 0.5044, 0.2438, 0.5865, 0.2438, 0.6275, 0.3149, 0.5593, 0.386, 0.4634, 0.3149, 0.4545, 0.1575, 0.5044, 0.2438, 0.4634, 0.3149, 0.3636, 0.3149, 0.3636, 0.3149, 0.4634, 0.3149, 0.5593, 0.386, 0.4545, 0.4724, 0.4545, 0.1575, 0.6364, 0.1575, 0.5865, 0.2438, 0.5044, 0.2438, 0.8718, 0.2504, 0.9464, 0.2504, 0.07454, 0.3149, 0.4533, 0.3795, 0.8346, 0.3149, 0.69, 0.2504, 0.7645, 0.2504, 0.8018, 0.3149, 0.7407, 0.3795, 0.6527, 0.3149, 0.8182, 0.1575, 0.8718, 0.2504, 0.8346, 0.3149, 0.8018, 0.3149, 0.7645, 0.2504, 0.7407, 0.3795, 0.8018, 0.3149, 0.8346, 0.3149, 0.4533, 0.3795, 0.8182, 0.4724, 0.8182, 0.1575, 1.0, 0.1575, 0.9464, 0.2504, 0.8718, 0.2504, 0.09091, 0.1575, 0.1818, 0.3149, 0.07454, 0.3149, 0.03727, 0.2504, 0.03727, 0.3795, 0.07454, 0.3149, 0.1818, 0.3149, 0.09091, 0.4724, 0.6364, 0.1575, 0.69, 0.2504, 0.6527, 0.3149, 0.6275, 0.3149, 0.5865, 0.2438, 0.6364, 0.1575, 0.8182, 0.1575, 0.7645, 0.2504, 0.69, 0.2504, 0.5593, 0.386, 0.6275, 0.3149, 0.6527, 0.3149, 0.7407, 0.3795, 0.6364, 0.4724])
me_icosphere_006.update()
me_icosphere_007 = bpy.data.meshes.new('Icosphere.007')
me_icosphere_007.from_pydata([(0.0, 0.0, -1.0), (0.7236, -0.5257, -0.4472), (-0.2764, -0.8506, -0.4472), (-0.8944, 0.0, -0.4472), (-0.2764, 0.8506, -0.4472), (0.7236, 0.5257, -0.4472), (0.2764, -0.8506, 0.4472), (0.8944, 0.0, 0.4472), (0.0, 0.0, 1.0), (0.4783, 0.704, 0.04347), (0.02686, 0.8506, 0.04346), (-0.175, 0.704, 0.4472), (0.1516, 0.4667, 0.6967), (0.5554, 0.4667, 0.4472), (-0.7936, -0.3102, 0.08055), (-0.5403, -0.6589, 0.08055), (-0.3137, -0.6589, 0.4472), (-0.427, -0.3102, 0.6738), (-0.7236, -0.09468, 0.4472), (-0.5403, 0.6589, 0.08055), (-0.7936, 0.3102, 0.08055), (-0.7236, 0.09468, 0.4472), (-0.427, 0.3102, 0.6738), (-0.3137, 0.6589, 0.4472)], [], [(0, 1, 2), (1, 0, 5), (0, 2, 3), (0, 3, 4), (0, 4, 5), (1, 5, 7), (2, 1, 6), (1, 7, 6), (6, 7, 8), (9, 10, 11, 12, 13), (5, 9, 13, 7), (7, 13, 12, 8), (5, 4, 10, 9), (14, 15, 16, 17, 18), (19, 20, 21, 22, 23), (3, 14, 18, 21, 20), (22, 21, 18, 17, 8), (3, 2, 15, 14), (2, 6, 16, 15), (17, 16, 6, 8), (4, 19, 23, 11, 10), (4, 3, 20, 19), (12, 11, 23, 22, 8)])
_uv = me_icosphere_007.uv_layers.new(name='UVMap')
_uv.uv.foreach_set('vector', [0.1818, 0.0, 0.2727, 0.1575, 0.09091, 0.1575, 0.2727, 0.1575, 0.3636, 0.0, 0.4545, 0.1575, 0.9091, 0.0, 1.0, 0.1575, 0.8182, 0.1575, 0.7273, 0.0, 0.8182, 0.1575, 0.6364, 0.1575, 0.5455, 0.0, 0.6364, 0.1575, 0.4545, 0.1575, 0.2727, 0.1575, 0.4545, 0.1575, 0.3636, 0.3149, 0.09091, 0.1575, 0.2727, 0.1575, 0.1818, 0.3149, 0.2727, 0.1575, 0.3636, 0.3149, 0.1818, 0.3149, 0.1818, 0.3149, 0.3636, 0.3149, 0.2727, 0.4724, 0.5044, 0.2438, 0.5865, 0.2438, 0.6275, 0.3149, 0.5593, 0.386, 0.4634, 0.3149, 0.4545, 0.1575, 0.5044, 0.2438, 0.4634, 0.3149, 0.3636, 0.3149, 0.3636, 0.3149, 0.4634, 0.3149, 0.5593, 0.386, 0.4545, 0.4724, 0.4545, 0.1575, 0.6364, 0.1575, 0.5865, 0.2438, 0.5044, 0.2438, 0.8718, 0.2504, 0.9464, 0.2504, 0.07454, 0.3149, 0.4533, 0.3795, 0.8346, 0.3149, 0.69, 0.2504, 0.7645, 0.2504, 0.8018, 0.3149, 0.7407, 0.3795, 0.6527, 0.3149, 0.8182, 0.1575, 0.8718, 0.2504, 0.8346, 0.3149, 0.8018, 0.3149, 0.7645, 0.2504, 0.7407, 0.3795, 0.8018, 0.3149, 0.8346, 0.3149, 0.4533, 0.3795, 0.8182, 0.4724, 0.8182, 0.1575, 1.0, 0.1575, 0.9464, 0.2504, 0.8718, 0.2504, 0.09091, 0.1575, 0.1818, 0.3149, 0.07454, 0.3149, 0.03727, 0.2504, 0.03727, 0.3795, 0.07454, 0.3149, 0.1818, 0.3149, 0.09091, 0.4724, 0.6364, 0.1575, 0.69, 0.2504, 0.6527, 0.3149, 0.6275, 0.3149, 0.5865, 0.2438, 0.6364, 0.1575, 0.8182, 0.1575, 0.7645, 0.2504, 0.69, 0.2504, 0.5593, 0.386, 0.6275, 0.3149, 0.6527, 0.3149, 0.7407, 0.3795, 0.6364, 0.4724])
me_icosphere_007.materials.append(mat_material_001)
me_icosphere_007.update()
me_icosphere_008 = bpy.data.meshes.new('Icosphere.008')
me_icosphere_008.from_pydata([(0.0, 0.0, -1.0), (0.7236, -0.5257, -0.4472), (-0.2764, -0.8506, -0.4472), (-0.8944, 0.0, -0.4472), (-0.2764, 0.8506, -0.4472), (0.7236, 0.5257, -0.4472), (0.2764, -0.8506, 0.4472), (0.8944, 0.0, 0.4472), (0.0, 0.0, 1.0), (0.4783, 0.704, 0.04347), (0.02686, 0.8506, 0.04346), (-0.175, 0.704, 0.4472), (0.1516, 0.4667, 0.6967), (0.5554, 0.4667, 0.4472), (-0.7936, -0.3102, 0.08055), (-0.5403, -0.6589, 0.08055), (-0.3137, -0.6589, 0.4472), (-0.427, -0.3102, 0.6738), (-0.7236, -0.09468, 0.4472), (-0.5403, 0.6589, 0.08055), (-0.7936, 0.3102, 0.08055), (-0.7236, 0.09468, 0.4472), (-0.427, 0.3102, 0.6738), (-0.3137, 0.6589, 0.4472)], [], [(0, 1, 2), (1, 0, 5), (0, 2, 3), (0, 3, 4), (0, 4, 5), (1, 5, 7), (2, 1, 6), (1, 7, 6), (6, 7, 8), (9, 10, 11, 12, 13), (5, 9, 13, 7), (7, 13, 12, 8), (5, 4, 10, 9), (14, 15, 16, 17, 18), (19, 20, 21, 22, 23), (3, 14, 18, 21, 20), (22, 21, 18, 17, 8), (3, 2, 15, 14), (2, 6, 16, 15), (17, 16, 6, 8), (4, 19, 23, 11, 10), (4, 3, 20, 19), (12, 11, 23, 22, 8)])
_uv = me_icosphere_008.uv_layers.new(name='UVMap')
_uv.uv.foreach_set('vector', [0.1818, 0.0, 0.2727, 0.1575, 0.09091, 0.1575, 0.2727, 0.1575, 0.3636, 0.0, 0.4545, 0.1575, 0.9091, 0.0, 1.0, 0.1575, 0.8182, 0.1575, 0.7273, 0.0, 0.8182, 0.1575, 0.6364, 0.1575, 0.5455, 0.0, 0.6364, 0.1575, 0.4545, 0.1575, 0.2727, 0.1575, 0.4545, 0.1575, 0.3636, 0.3149, 0.09091, 0.1575, 0.2727, 0.1575, 0.1818, 0.3149, 0.2727, 0.1575, 0.3636, 0.3149, 0.1818, 0.3149, 0.1818, 0.3149, 0.3636, 0.3149, 0.2727, 0.4724, 0.5044, 0.2438, 0.5865, 0.2438, 0.6275, 0.3149, 0.5593, 0.386, 0.4634, 0.3149, 0.4545, 0.1575, 0.5044, 0.2438, 0.4634, 0.3149, 0.3636, 0.3149, 0.3636, 0.3149, 0.4634, 0.3149, 0.5593, 0.386, 0.4545, 0.4724, 0.4545, 0.1575, 0.6364, 0.1575, 0.5865, 0.2438, 0.5044, 0.2438, 0.8718, 0.2504, 0.9464, 0.2504, 0.07454, 0.3149, 0.4533, 0.3795, 0.8346, 0.3149, 0.69, 0.2504, 0.7645, 0.2504, 0.8018, 0.3149, 0.7407, 0.3795, 0.6527, 0.3149, 0.8182, 0.1575, 0.8718, 0.2504, 0.8346, 0.3149, 0.8018, 0.3149, 0.7645, 0.2504, 0.7407, 0.3795, 0.8018, 0.3149, 0.8346, 0.3149, 0.4533, 0.3795, 0.8182, 0.4724, 0.8182, 0.1575, 1.0, 0.1575, 0.9464, 0.2504, 0.8718, 0.2504, 0.09091, 0.1575, 0.1818, 0.3149, 0.07454, 0.3149, 0.03727, 0.2504, 0.03727, 0.3795, 0.07454, 0.3149, 0.1818, 0.3149, 0.09091, 0.4724, 0.6364, 0.1575, 0.69, 0.2504, 0.6527, 0.3149, 0.6275, 0.3149, 0.5865, 0.2438, 0.6364, 0.1575, 0.8182, 0.1575, 0.7645, 0.2504, 0.69, 0.2504, 0.5593, 0.386, 0.6275, 0.3149, 0.6527, 0.3149, 0.7407, 0.3795, 0.6364, 0.4724])
me_icosphere_008.update()
me_icosphere_009 = bpy.data.meshes.new('Icosphere.009')
me_icosphere_009.from_pydata([(0.0, 0.0, -1.0), (0.7236, -0.5257, -0.4472), (-0.2764, -0.8506, -0.4472), (-0.8944, 0.0, -0.4472), (-0.2764, 0.8506, -0.4472), (0.7236, 0.5257, -0.4472), (0.2764, -0.8506, 0.4472), (0.8944, 0.0, 0.4472), (0.0, 0.0, 1.0), (0.4783, 0.704, 0.04347), (0.02686, 0.8506, 0.04346), (-0.175, 0.704, 0.4472), (0.1516, 0.4667, 0.6967), (0.5554, 0.4667, 0.4472), (-0.7936, -0.3102, 0.08055), (-0.5403, -0.6589, 0.08055), (-0.3137, -0.6589, 0.4472), (-0.427, -0.3102, 0.6738), (-0.7236, -0.09468, 0.4472), (-0.5403, 0.6589, 0.08055), (-0.7936, 0.3102, 0.08055), (-0.7236, 0.09468, 0.4472), (-0.427, 0.3102, 0.6738), (-0.3137, 0.6589, 0.4472)], [], [(0, 1, 2), (1, 0, 5), (0, 2, 3), (0, 3, 4), (0, 4, 5), (1, 5, 7), (2, 1, 6), (1, 7, 6), (6, 7, 8), (9, 10, 11, 12, 13), (5, 9, 13, 7), (7, 13, 12, 8), (5, 4, 10, 9), (14, 15, 16, 17, 18), (19, 20, 21, 22, 23), (3, 14, 18, 21, 20), (22, 21, 18, 17, 8), (3, 2, 15, 14), (2, 6, 16, 15), (17, 16, 6, 8), (4, 19, 23, 11, 10), (4, 3, 20, 19), (12, 11, 23, 22, 8)])
_uv = me_icosphere_009.uv_layers.new(name='UVMap')
_uv.uv.foreach_set('vector', [0.1818, 0.0, 0.2727, 0.1575, 0.09091, 0.1575, 0.2727, 0.1575, 0.3636, 0.0, 0.4545, 0.1575, 0.9091, 0.0, 1.0, 0.1575, 0.8182, 0.1575, 0.7273, 0.0, 0.8182, 0.1575, 0.6364, 0.1575, 0.5455, 0.0, 0.6364, 0.1575, 0.4545, 0.1575, 0.2727, 0.1575, 0.4545, 0.1575, 0.3636, 0.3149, 0.09091, 0.1575, 0.2727, 0.1575, 0.1818, 0.3149, 0.2727, 0.1575, 0.3636, 0.3149, 0.1818, 0.3149, 0.1818, 0.3149, 0.3636, 0.3149, 0.2727, 0.4724, 0.5044, 0.2438, 0.5865, 0.2438, 0.6275, 0.3149, 0.5593, 0.386, 0.4634, 0.3149, 0.4545, 0.1575, 0.5044, 0.2438, 0.4634, 0.3149, 0.3636, 0.3149, 0.3636, 0.3149, 0.4634, 0.3149, 0.5593, 0.386, 0.4545, 0.4724, 0.4545, 0.1575, 0.6364, 0.1575, 0.5865, 0.2438, 0.5044, 0.2438, 0.8718, 0.2504, 0.9464, 0.2504, 0.07454, 0.3149, 0.4533, 0.3795, 0.8346, 0.3149, 0.69, 0.2504, 0.7645, 0.2504, 0.8018, 0.3149, 0.7407, 0.3795, 0.6527, 0.3149, 0.8182, 0.1575, 0.8718, 0.2504, 0.8346, 0.3149, 0.8018, 0.3149, 0.7645, 0.2504, 0.7407, 0.3795, 0.8018, 0.3149, 0.8346, 0.3149, 0.4533, 0.3795, 0.8182, 0.4724, 0.8182, 0.1575, 1.0, 0.1575, 0.9464, 0.2504, 0.8718, 0.2504, 0.09091, 0.1575, 0.1818, 0.3149, 0.07454, 0.3149, 0.03727, 0.2504, 0.03727, 0.3795, 0.07454, 0.3149, 0.1818, 0.3149, 0.09091, 0.4724, 0.6364, 0.1575, 0.69, 0.2504, 0.6527, 0.3149, 0.6275, 0.3149, 0.5865, 0.2438, 0.6364, 0.1575, 0.8182, 0.1575, 0.7645, 0.2504, 0.69, 0.2504, 0.5593, 0.386, 0.6275, 0.3149, 0.6527, 0.3149, 0.7407, 0.3795, 0.6364, 0.4724])
me_icosphere_009.update()
me_icosphere_010 = bpy.data.meshes.new('Icosphere.010')
me_icosphere_010.from_pydata([(0.0, 0.0, -1.0), (0.7236, -0.5257, -0.4472), (-0.2764, -0.8506, -0.4472), (-0.8944, 0.0, -0.4472), (-0.2764, 0.8506, -0.4472), (0.7236, 0.5257, -0.4472), (0.2764, -0.8506, 0.4472), (0.8944, 0.0, 0.4472), (0.0, 0.0, 1.0), (0.4783, 0.704, 0.04347), (0.02686, 0.8506, 0.04346), (-0.175, 0.704, 0.4472), (0.1516, 0.4667, 0.6967), (0.5554, 0.4667, 0.4472), (-0.7936, -0.3102, 0.08055), (-0.5403, -0.6589, 0.08055), (-0.3137, -0.6589, 0.4472), (-0.427, -0.3102, 0.6738), (-0.7236, -0.09468, 0.4472), (-0.5403, 0.6589, 0.08055), (-0.7936, 0.3102, 0.08055), (-0.7236, 0.09468, 0.4472), (-0.427, 0.3102, 0.6738), (-0.3137, 0.6589, 0.4472)], [], [(0, 1, 2), (1, 0, 5), (0, 2, 3), (0, 3, 4), (0, 4, 5), (1, 5, 7), (2, 1, 6), (1, 7, 6), (6, 7, 8), (9, 10, 11, 12, 13), (5, 9, 13, 7), (7, 13, 12, 8), (5, 4, 10, 9), (14, 15, 16, 17, 18), (19, 20, 21, 22, 23), (3, 14, 18, 21, 20), (22, 21, 18, 17, 8), (3, 2, 15, 14), (2, 6, 16, 15), (17, 16, 6, 8), (4, 19, 23, 11, 10), (4, 3, 20, 19), (12, 11, 23, 22, 8)])
_uv = me_icosphere_010.uv_layers.new(name='UVMap')
_uv.uv.foreach_set('vector', [0.1818, 0.0, 0.2727, 0.1575, 0.09091, 0.1575, 0.2727, 0.1575, 0.3636, 0.0, 0.4545, 0.1575, 0.9091, 0.0, 1.0, 0.1575, 0.8182, 0.1575, 0.7273, 0.0, 0.8182, 0.1575, 0.6364, 0.1575, 0.5455, 0.0, 0.6364, 0.1575, 0.4545, 0.1575, 0.2727, 0.1575, 0.4545, 0.1575, 0.3636, 0.3149, 0.09091, 0.1575, 0.2727, 0.1575, 0.1818, 0.3149, 0.2727, 0.1575, 0.3636, 0.3149, 0.1818, 0.3149, 0.1818, 0.3149, 0.3636, 0.3149, 0.2727, 0.4724, 0.5044, 0.2438, 0.5865, 0.2438, 0.6275, 0.3149, 0.5593, 0.386, 0.4634, 0.3149, 0.4545, 0.1575, 0.5044, 0.2438, 0.4634, 0.3149, 0.3636, 0.3149, 0.3636, 0.3149, 0.4634, 0.3149, 0.5593, 0.386, 0.4545, 0.4724, 0.4545, 0.1575, 0.6364, 0.1575, 0.5865, 0.2438, 0.5044, 0.2438, 0.8718, 0.2504, 0.9464, 0.2504, 0.07454, 0.3149, 0.4533, 0.3795, 0.8346, 0.3149, 0.69, 0.2504, 0.7645, 0.2504, 0.8018, 0.3149, 0.7407, 0.3795, 0.6527, 0.3149, 0.8182, 0.1575, 0.8718, 0.2504, 0.8346, 0.3149, 0.8018, 0.3149, 0.7645, 0.2504, 0.7407, 0.3795, 0.8018, 0.3149, 0.8346, 0.3149, 0.4533, 0.3795, 0.8182, 0.4724, 0.8182, 0.1575, 1.0, 0.1575, 0.9464, 0.2504, 0.8718, 0.2504, 0.09091, 0.1575, 0.1818, 0.3149, 0.07454, 0.3149, 0.03727, 0.2504, 0.03727, 0.3795, 0.07454, 0.3149, 0.1818, 0.3149, 0.09091, 0.4724, 0.6364, 0.1575, 0.69, 0.2504, 0.6527, 0.3149, 0.6275, 0.3149, 0.5865, 0.2438, 0.6364, 0.1575, 0.8182, 0.1575, 0.7645, 0.2504, 0.69, 0.2504, 0.5593, 0.386, 0.6275, 0.3149, 0.6527, 0.3149, 0.7407, 0.3795, 0.6364, 0.4724])
me_icosphere_010.update()
me_icosphere_011 = bpy.data.meshes.new('Icosphere.011')
me_icosphere_011.from_pydata([(0.0, 0.0, -1.0), (0.7236, -0.5257, -0.4472), (-0.2764, -0.8506, -0.4472), (-0.8944, 0.0, -0.4472), (-0.2764, 0.8506, -0.4472), (0.7236, 0.5257, -0.4472), (0.2764, -0.8506, 0.4472), (0.8944, 0.0, 0.4472), (0.0, 0.0, 1.0), (0.4783, 0.704, 0.04347), (0.02686, 0.8506, 0.04346), (-0.175, 0.704, 0.4472), (0.1516, 0.4667, 0.6967), (0.5554, 0.4667, 0.4472), (-0.7936, -0.3102, 0.08055), (-0.5403, -0.6589, 0.08055), (-0.3137, -0.6589, 0.4472), (-0.427, -0.3102, 0.6738), (-0.7236, -0.09468, 0.4472), (-0.5403, 0.6589, 0.08055), (-0.7936, 0.3102, 0.08055), (-0.7236, 0.09468, 0.4472), (-0.427, 0.3102, 0.6738), (-0.3137, 0.6589, 0.4472)], [], [(0, 1, 2), (1, 0, 5), (0, 2, 3), (0, 3, 4), (0, 4, 5), (1, 5, 7), (2, 1, 6), (1, 7, 6), (6, 7, 8), (9, 10, 11, 12, 13), (5, 9, 13, 7), (7, 13, 12, 8), (5, 4, 10, 9), (14, 15, 16, 17, 18), (19, 20, 21, 22, 23), (3, 14, 18, 21, 20), (22, 21, 18, 17, 8), (3, 2, 15, 14), (2, 6, 16, 15), (17, 16, 6, 8), (4, 19, 23, 11, 10), (4, 3, 20, 19), (12, 11, 23, 22, 8)])
_uv = me_icosphere_011.uv_layers.new(name='UVMap')
_uv.uv.foreach_set('vector', [0.1818, 0.0, 0.2727, 0.1575, 0.09091, 0.1575, 0.2727, 0.1575, 0.3636, 0.0, 0.4545, 0.1575, 0.9091, 0.0, 1.0, 0.1575, 0.8182, 0.1575, 0.7273, 0.0, 0.8182, 0.1575, 0.6364, 0.1575, 0.5455, 0.0, 0.6364, 0.1575, 0.4545, 0.1575, 0.2727, 0.1575, 0.4545, 0.1575, 0.3636, 0.3149, 0.09091, 0.1575, 0.2727, 0.1575, 0.1818, 0.3149, 0.2727, 0.1575, 0.3636, 0.3149, 0.1818, 0.3149, 0.1818, 0.3149, 0.3636, 0.3149, 0.2727, 0.4724, 0.5044, 0.2438, 0.5865, 0.2438, 0.6275, 0.3149, 0.5593, 0.386, 0.4634, 0.3149, 0.4545, 0.1575, 0.5044, 0.2438, 0.4634, 0.3149, 0.3636, 0.3149, 0.3636, 0.3149, 0.4634, 0.3149, 0.5593, 0.386, 0.4545, 0.4724, 0.4545, 0.1575, 0.6364, 0.1575, 0.5865, 0.2438, 0.5044, 0.2438, 0.8718, 0.2504, 0.9464, 0.2504, 0.07454, 0.3149, 0.4533, 0.3795, 0.8346, 0.3149, 0.69, 0.2504, 0.7645, 0.2504, 0.8018, 0.3149, 0.7407, 0.3795, 0.6527, 0.3149, 0.8182, 0.1575, 0.8718, 0.2504, 0.8346, 0.3149, 0.8018, 0.3149, 0.7645, 0.2504, 0.7407, 0.3795, 0.8018, 0.3149, 0.8346, 0.3149, 0.4533, 0.3795, 0.8182, 0.4724, 0.8182, 0.1575, 1.0, 0.1575, 0.9464, 0.2504, 0.8718, 0.2504, 0.09091, 0.1575, 0.1818, 0.3149, 0.07454, 0.3149, 0.03727, 0.2504, 0.03727, 0.3795, 0.07454, 0.3149, 0.1818, 0.3149, 0.09091, 0.4724, 0.6364, 0.1575, 0.69, 0.2504, 0.6527, 0.3149, 0.6275, 0.3149, 0.5865, 0.2438, 0.6364, 0.1575, 0.8182, 0.1575, 0.7645, 0.2504, 0.69, 0.2504, 0.5593, 0.386, 0.6275, 0.3149, 0.6527, 0.3149, 0.7407, 0.3795, 0.6364, 0.4724])
me_icosphere_011.update()
me_icosphere_012 = bpy.data.meshes.new('Icosphere.012')
me_icosphere_012.from_pydata([(0.0, 0.0, -1.0), (0.7236, -0.5257, -0.4472), (-0.2764, -0.8506, -0.4472), (-0.8944, 0.0, -0.4472), (-0.2764, 0.8506, -0.4472), (0.7236, 0.5257, -0.4472), (0.2764, -0.8506, 0.4472), (0.8944, 0.0, 0.4472), (0.0, 0.0, 1.0), (0.4783, 0.704, 0.04347), (0.02686, 0.8506, 0.04346), (-0.175, 0.704, 0.4472), (0.1516, 0.4667, 0.6967), (0.5554, 0.4667, 0.4472), (-0.7936, -0.3102, 0.08055), (-0.5403, -0.6589, 0.08055), (-0.3137, -0.6589, 0.4472), (-0.427, -0.3102, 0.6738), (-0.7236, -0.09468, 0.4472), (-0.5403, 0.6589, 0.08055), (-0.7936, 0.3102, 0.08055), (-0.7236, 0.09468, 0.4472), (-0.427, 0.3102, 0.6738), (-0.3137, 0.6589, 0.4472)], [], [(0, 1, 2), (1, 0, 5), (0, 2, 3), (0, 3, 4), (0, 4, 5), (1, 5, 7), (2, 1, 6), (1, 7, 6), (6, 7, 8), (9, 10, 11, 12, 13), (5, 9, 13, 7), (7, 13, 12, 8), (5, 4, 10, 9), (14, 15, 16, 17, 18), (19, 20, 21, 22, 23), (3, 14, 18, 21, 20), (22, 21, 18, 17, 8), (3, 2, 15, 14), (2, 6, 16, 15), (17, 16, 6, 8), (4, 19, 23, 11, 10), (4, 3, 20, 19), (12, 11, 23, 22, 8)])
_uv = me_icosphere_012.uv_layers.new(name='UVMap')
_uv.uv.foreach_set('vector', [0.1818, 0.0, 0.2727, 0.1575, 0.09091, 0.1575, 0.2727, 0.1575, 0.3636, 0.0, 0.4545, 0.1575, 0.9091, 0.0, 1.0, 0.1575, 0.8182, 0.1575, 0.7273, 0.0, 0.8182, 0.1575, 0.6364, 0.1575, 0.5455, 0.0, 0.6364, 0.1575, 0.4545, 0.1575, 0.2727, 0.1575, 0.4545, 0.1575, 0.3636, 0.3149, 0.09091, 0.1575, 0.2727, 0.1575, 0.1818, 0.3149, 0.2727, 0.1575, 0.3636, 0.3149, 0.1818, 0.3149, 0.1818, 0.3149, 0.3636, 0.3149, 0.2727, 0.4724, 0.5044, 0.2438, 0.5865, 0.2438, 0.6275, 0.3149, 0.5593, 0.386, 0.4634, 0.3149, 0.4545, 0.1575, 0.5044, 0.2438, 0.4634, 0.3149, 0.3636, 0.3149, 0.3636, 0.3149, 0.4634, 0.3149, 0.5593, 0.386, 0.4545, 0.4724, 0.4545, 0.1575, 0.6364, 0.1575, 0.5865, 0.2438, 0.5044, 0.2438, 0.8718, 0.2504, 0.9464, 0.2504, 0.07454, 0.3149, 0.4533, 0.3795, 0.8346, 0.3149, 0.69, 0.2504, 0.7645, 0.2504, 0.8018, 0.3149, 0.7407, 0.3795, 0.6527, 0.3149, 0.8182, 0.1575, 0.8718, 0.2504, 0.8346, 0.3149, 0.8018, 0.3149, 0.7645, 0.2504, 0.7407, 0.3795, 0.8018, 0.3149, 0.8346, 0.3149, 0.4533, 0.3795, 0.8182, 0.4724, 0.8182, 0.1575, 1.0, 0.1575, 0.9464, 0.2504, 0.8718, 0.2504, 0.09091, 0.1575, 0.1818, 0.3149, 0.07454, 0.3149, 0.03727, 0.2504, 0.03727, 0.3795, 0.07454, 0.3149, 0.1818, 0.3149, 0.09091, 0.4724, 0.6364, 0.1575, 0.69, 0.2504, 0.6527, 0.3149, 0.6275, 0.3149, 0.5865, 0.2438, 0.6364, 0.1575, 0.8182, 0.1575, 0.7645, 0.2504, 0.69, 0.2504, 0.5593, 0.386, 0.6275, 0.3149, 0.6527, 0.3149, 0.7407, 0.3795, 0.6364, 0.4724])
me_icosphere_012.update()
me_icosphere_013 = bpy.data.meshes.new('Icosphere.013')
me_icosphere_013.from_pydata([(0.0, 0.0, -1.0), (0.7236, -0.5257, -0.4472), (-0.2764, -0.8506, -0.4472), (-0.8944, 0.0, -0.4472), (-0.2764, 0.8506, -0.4472), (0.7236, 0.5257, -0.4472), (0.2764, -0.8506, 0.4472), (0.8944, 0.0, 0.4472), (0.0, 0.0, 1.0), (0.4783, 0.704, 0.04347), (0.02686, 0.8506, 0.04346), (-0.175, 0.704, 0.4472), (0.1516, 0.4667, 0.6967), (0.5554, 0.4667, 0.4472), (-0.7936, -0.3102, 0.08055), (-0.5403, -0.6589, 0.08055), (-0.3137, -0.6589, 0.4472), (-0.427, -0.3102, 0.6738), (-0.7236, -0.09468, 0.4472), (-0.5403, 0.6589, 0.08055), (-0.7936, 0.3102, 0.08055), (-0.7236, 0.09468, 0.4472), (-0.427, 0.3102, 0.6738), (-0.3137, 0.6589, 0.4472)], [], [(0, 1, 2), (1, 0, 5), (0, 2, 3), (0, 3, 4), (0, 4, 5), (1, 5, 7), (2, 1, 6), (1, 7, 6), (6, 7, 8), (9, 10, 11, 12, 13), (5, 9, 13, 7), (7, 13, 12, 8), (5, 4, 10, 9), (14, 15, 16, 17, 18), (19, 20, 21, 22, 23), (3, 14, 18, 21, 20), (22, 21, 18, 17, 8), (3, 2, 15, 14), (2, 6, 16, 15), (17, 16, 6, 8), (4, 19, 23, 11, 10), (4, 3, 20, 19), (12, 11, 23, 22, 8)])
_uv = me_icosphere_013.uv_layers.new(name='UVMap')
_uv.uv.foreach_set('vector', [0.1818, 0.0, 0.2727, 0.1575, 0.09091, 0.1575, 0.2727, 0.1575, 0.3636, 0.0, 0.4545, 0.1575, 0.9091, 0.0, 1.0, 0.1575, 0.8182, 0.1575, 0.7273, 0.0, 0.8182, 0.1575, 0.6364, 0.1575, 0.5455, 0.0, 0.6364, 0.1575, 0.4545, 0.1575, 0.2727, 0.1575, 0.4545, 0.1575, 0.3636, 0.3149, 0.09091, 0.1575, 0.2727, 0.1575, 0.1818, 0.3149, 0.2727, 0.1575, 0.3636, 0.3149, 0.1818, 0.3149, 0.1818, 0.3149, 0.3636, 0.3149, 0.2727, 0.4724, 0.5044, 0.2438, 0.5865, 0.2438, 0.6275, 0.3149, 0.5593, 0.386, 0.4634, 0.3149, 0.4545, 0.1575, 0.5044, 0.2438, 0.4634, 0.3149, 0.3636, 0.3149, 0.3636, 0.3149, 0.4634, 0.3149, 0.5593, 0.386, 0.4545, 0.4724, 0.4545, 0.1575, 0.6364, 0.1575, 0.5865, 0.2438, 0.5044, 0.2438, 0.8718, 0.2504, 0.9464, 0.2504, 0.07454, 0.3149, 0.4533, 0.3795, 0.8346, 0.3149, 0.69, 0.2504, 0.7645, 0.2504, 0.8018, 0.3149, 0.7407, 0.3795, 0.6527, 0.3149, 0.8182, 0.1575, 0.8718, 0.2504, 0.8346, 0.3149, 0.8018, 0.3149, 0.7645, 0.2504, 0.7407, 0.3795, 0.8018, 0.3149, 0.8346, 0.3149, 0.4533, 0.3795, 0.8182, 0.4724, 0.8182, 0.1575, 1.0, 0.1575, 0.9464, 0.2504, 0.8718, 0.2504, 0.09091, 0.1575, 0.1818, 0.3149, 0.07454, 0.3149, 0.03727, 0.2504, 0.03727, 0.3795, 0.07454, 0.3149, 0.1818, 0.3149, 0.09091, 0.4724, 0.6364, 0.1575, 0.69, 0.2504, 0.6527, 0.3149, 0.6275, 0.3149, 0.5865, 0.2438, 0.6364, 0.1575, 0.8182, 0.1575, 0.7645, 0.2504, 0.69, 0.2504, 0.5593, 0.386, 0.6275, 0.3149, 0.6527, 0.3149, 0.7407, 0.3795, 0.6364, 0.4724])
me_icosphere_013.update()
me_icosphere_014 = bpy.data.meshes.new('Icosphere.014')
me_icosphere_014.from_pydata([(0.0, 0.0, -1.0), (0.7236, -0.5257, -0.4472), (-0.2764, -0.8506, -0.4472), (-0.8944, 0.0, -0.4472), (-0.2764, 0.8506, -0.4472), (0.7236, 0.5257, -0.4472), (0.2764, -0.8506, 0.4472), (0.8944, 0.0, 0.4472), (0.0, 0.0, 1.0), (0.4783, 0.704, 0.04347), (0.02686, 0.8506, 0.04346), (-0.175, 0.704, 0.4472), (0.1516, 0.4667, 0.6967), (0.5554, 0.4667, 0.4472), (-0.7936, -0.3102, 0.08055), (-0.5403, -0.6589, 0.08055), (-0.3137, -0.6589, 0.4472), (-0.427, -0.3102, 0.6738), (-0.7236, -0.09468, 0.4472), (-0.5403, 0.6589, 0.08055), (-0.7936, 0.3102, 0.08055), (-0.7236, 0.09468, 0.4472), (-0.427, 0.3102, 0.6738), (-0.3137, 0.6589, 0.4472)], [], [(0, 1, 2), (1, 0, 5), (0, 2, 3), (0, 3, 4), (0, 4, 5), (1, 5, 7), (2, 1, 6), (1, 7, 6), (6, 7, 8), (9, 10, 11, 12, 13), (5, 9, 13, 7), (7, 13, 12, 8), (5, 4, 10, 9), (14, 15, 16, 17, 18), (19, 20, 21, 22, 23), (3, 14, 18, 21, 20), (22, 21, 18, 17, 8), (3, 2, 15, 14), (2, 6, 16, 15), (17, 16, 6, 8), (4, 19, 23, 11, 10), (4, 3, 20, 19), (12, 11, 23, 22, 8)])
_uv = me_icosphere_014.uv_layers.new(name='UVMap')
_uv.uv.foreach_set('vector', [0.1818, 0.0, 0.2727, 0.1575, 0.09091, 0.1575, 0.2727, 0.1575, 0.3636, 0.0, 0.4545, 0.1575, 0.9091, 0.0, 1.0, 0.1575, 0.8182, 0.1575, 0.7273, 0.0, 0.8182, 0.1575, 0.6364, 0.1575, 0.5455, 0.0, 0.6364, 0.1575, 0.4545, 0.1575, 0.2727, 0.1575, 0.4545, 0.1575, 0.3636, 0.3149, 0.09091, 0.1575, 0.2727, 0.1575, 0.1818, 0.3149, 0.2727, 0.1575, 0.3636, 0.3149, 0.1818, 0.3149, 0.1818, 0.3149, 0.3636, 0.3149, 0.2727, 0.4724, 0.5044, 0.2438, 0.5865, 0.2438, 0.6275, 0.3149, 0.5593, 0.386, 0.4634, 0.3149, 0.4545, 0.1575, 0.5044, 0.2438, 0.4634, 0.3149, 0.3636, 0.3149, 0.3636, 0.3149, 0.4634, 0.3149, 0.5593, 0.386, 0.4545, 0.4724, 0.4545, 0.1575, 0.6364, 0.1575, 0.5865, 0.2438, 0.5044, 0.2438, 0.8718, 0.2504, 0.9464, 0.2504, 0.07454, 0.3149, 0.4533, 0.3795, 0.8346, 0.3149, 0.69, 0.2504, 0.7645, 0.2504, 0.8018, 0.3149, 0.7407, 0.3795, 0.6527, 0.3149, 0.8182, 0.1575, 0.8718, 0.2504, 0.8346, 0.3149, 0.8018, 0.3149, 0.7645, 0.2504, 0.7407, 0.3795, 0.8018, 0.3149, 0.8346, 0.3149, 0.4533, 0.3795, 0.8182, 0.4724, 0.8182, 0.1575, 1.0, 0.1575, 0.9464, 0.2504, 0.8718, 0.2504, 0.09091, 0.1575, 0.1818, 0.3149, 0.07454, 0.3149, 0.03727, 0.2504, 0.03727, 0.3795, 0.07454, 0.3149, 0.1818, 0.3149, 0.09091, 0.4724, 0.6364, 0.1575, 0.69, 0.2504, 0.6527, 0.3149, 0.6275, 0.3149, 0.5865, 0.2438, 0.6364, 0.1575, 0.8182, 0.1575, 0.7645, 0.2504, 0.69, 0.2504, 0.5593, 0.386, 0.6275, 0.3149, 0.6527, 0.3149, 0.7407, 0.3795, 0.6364, 0.4724])
me_icosphere_014.update()
me_icosphere_015 = bpy.data.meshes.new('Icosphere.015')
me_icosphere_015.from_pydata([(0.0, 0.0, -1.0), (0.7236, -0.5257, -0.4472), (-0.2764, -0.8506, -0.4472), (-0.8944, 0.0, -0.4472), (-0.2764, 0.8506, -0.4472), (0.7236, 0.5257, -0.4472), (0.2764, -0.8506, 0.4472), (0.8944, 0.0, 0.4472), (0.0, 0.0, 1.0), (0.4783, 0.704, 0.04347), (0.02686, 0.8506, 0.04346), (-0.175, 0.704, 0.4472), (0.1516, 0.4667, 0.6967), (0.5554, 0.4667, 0.4472), (-0.7936, -0.3102, 0.08055), (-0.5403, -0.6589, 0.08055), (-0.3137, -0.6589, 0.4472), (-0.427, -0.3102, 0.6738), (-0.7236, -0.09468, 0.4472), (-0.5403, 0.6589, 0.08055), (-0.7936, 0.3102, 0.08055), (-0.7236, 0.09468, 0.4472), (-0.427, 0.3102, 0.6738), (-0.3137, 0.6589, 0.4472)], [], [(0, 1, 2), (1, 0, 5), (0, 2, 3), (0, 3, 4), (0, 4, 5), (1, 5, 7), (2, 1, 6), (1, 7, 6), (6, 7, 8), (9, 10, 11, 12, 13), (5, 9, 13, 7), (7, 13, 12, 8), (5, 4, 10, 9), (14, 15, 16, 17, 18), (19, 20, 21, 22, 23), (3, 14, 18, 21, 20), (22, 21, 18, 17, 8), (3, 2, 15, 14), (2, 6, 16, 15), (17, 16, 6, 8), (4, 19, 23, 11, 10), (4, 3, 20, 19), (12, 11, 23, 22, 8)])
_uv = me_icosphere_015.uv_layers.new(name='UVMap')
_uv.uv.foreach_set('vector', [0.1818, 0.0, 0.2727, 0.1575, 0.09091, 0.1575, 0.2727, 0.1575, 0.3636, 0.0, 0.4545, 0.1575, 0.9091, 0.0, 1.0, 0.1575, 0.8182, 0.1575, 0.7273, 0.0, 0.8182, 0.1575, 0.6364, 0.1575, 0.5455, 0.0, 0.6364, 0.1575, 0.4545, 0.1575, 0.2727, 0.1575, 0.4545, 0.1575, 0.3636, 0.3149, 0.09091, 0.1575, 0.2727, 0.1575, 0.1818, 0.3149, 0.2727, 0.1575, 0.3636, 0.3149, 0.1818, 0.3149, 0.1818, 0.3149, 0.3636, 0.3149, 0.2727, 0.4724, 0.5044, 0.2438, 0.5865, 0.2438, 0.6275, 0.3149, 0.5593, 0.386, 0.4634, 0.3149, 0.4545, 0.1575, 0.5044, 0.2438, 0.4634, 0.3149, 0.3636, 0.3149, 0.3636, 0.3149, 0.4634, 0.3149, 0.5593, 0.386, 0.4545, 0.4724, 0.4545, 0.1575, 0.6364, 0.1575, 0.5865, 0.2438, 0.5044, 0.2438, 0.8718, 0.2504, 0.9464, 0.2504, 0.07454, 0.3149, 0.4533, 0.3795, 0.8346, 0.3149, 0.69, 0.2504, 0.7645, 0.2504, 0.8018, 0.3149, 0.7407, 0.3795, 0.6527, 0.3149, 0.8182, 0.1575, 0.8718, 0.2504, 0.8346, 0.3149, 0.8018, 0.3149, 0.7645, 0.2504, 0.7407, 0.3795, 0.8018, 0.3149, 0.8346, 0.3149, 0.4533, 0.3795, 0.8182, 0.4724, 0.8182, 0.1575, 1.0, 0.1575, 0.9464, 0.2504, 0.8718, 0.2504, 0.09091, 0.1575, 0.1818, 0.3149, 0.07454, 0.3149, 0.03727, 0.2504, 0.03727, 0.3795, 0.07454, 0.3149, 0.1818, 0.3149, 0.09091, 0.4724, 0.6364, 0.1575, 0.69, 0.2504, 0.6527, 0.3149, 0.6275, 0.3149, 0.5865, 0.2438, 0.6364, 0.1575, 0.8182, 0.1575, 0.7645, 0.2504, 0.69, 0.2504, 0.5593, 0.386, 0.6275, 0.3149, 0.6527, 0.3149, 0.7407, 0.3795, 0.6364, 0.4724])
me_icosphere_015.update()
me_cylinder = bpy.data.meshes.new('Cylinder')
me_cylinder.from_pydata([(-0.2492, -0.6346, -1.003), (0.6684, 1.135, 3.442), (-0.133, -0.6632, -1.003), (0.7846, 1.106, 3.442), (-0.04346, -0.7426, -1.003), (0.8741, 1.027, 3.442), (-0.001031, -0.8544, -1.003), (0.9166, 0.9146, 3.442), (-0.01545, -0.9732, -1.003), (0.9021, 0.7958, 3.442), (-0.08343, -1.072, -1.003), (0.8342, 0.6974, 3.442), (-0.1894, -1.127, -1.003), (0.7282, 0.6418, 3.442), (-0.309, -1.127, -1.003), (0.6086, 0.6418, 3.442), (-0.415, -1.072, -1.003), (0.5026, 0.6974, 3.442), (-0.483, -0.9732, -1.003), (0.4346, 0.7958, 3.442), (-0.4974, -0.8544, -1.003), (0.4202, 0.9146, 3.442), (-0.455, -0.7426, -1.003), (0.4626, 1.027, 3.442), (-0.3654, -0.6632, -1.003), (0.5522, 1.106, 3.442), (-1.521, 1.469, -0.4793), (-1.514, 1.162, -0.346), (-2.071, 0.1169, -3.555), (-2.064, -0.1894, -3.422), (1.758, 1.321, -1.001), (1.765, 1.015, -0.8675), (1.208, -0.03042, -4.077), (1.216, -0.3367, -3.943), (-0.2559, -0.9417, -0.9612), (-0.1975, 0.5327, -2.599), (-0.1367, -0.9354, -0.9536), (-0.07822, 0.5389, -2.591), (-0.03552, -0.9079, -0.896), (0.02296, 0.5664, -2.533), (0.02442, -0.8654, -0.8015), (0.08289, 0.609, -2.439), (0.02937, -0.8175, -0.692), (0.08784, 0.6568, -2.329), (-0.02179, -0.7754, -0.5923), (0.03668, 0.6989, -2.23), (-0.1173, -0.7487, -0.5255), (-0.05887, 0.7257, -2.163), (-0.2354, -0.7434, -0.5067), (-0.1769, 0.731, -2.144), (-0.3489, -0.7607, -0.5403), (-0.2904, 0.7136, -2.178), (-0.4319, -0.7968, -0.6186), (-0.3734, 0.6775, -2.256), (-0.4653, -0.8433, -0.7237), (-0.4068, 0.631, -2.361), (-0.4415, -0.8897, -0.8314), (-0.383, 0.5847, -2.469), (-0.366, -0.9251, -0.9171), (-0.3075, 0.5492, -2.555)], [], [(0, 1, 3, 2), (2, 3, 5, 4), (4, 5, 7, 6), (6, 7, 9, 8), (8, 9, 11, 10), (10, 11, 13, 12), (12, 13, 15, 14), (14, 15, 17, 16), (16, 17, 19, 18), (18, 19, 21, 20), (20, 21, 23, 22), (3, 1, 25, 23, 21, 19, 17, 15, 13, 11, 9, 7, 5), (22, 23, 25, 24), (24, 25, 1, 0), (0, 2, 4, 6, 8, 10, 12, 14, 16, 18, 20, 22, 24), (26, 27, 29, 28), (28, 29, 33, 32), (32, 33, 31, 30), (30, 31, 27, 26), (28, 32, 30, 26), (33, 29, 27, 31), (34, 35, 37, 36), (36, 37, 39, 38), (38, 39, 41, 40), (40, 41, 43, 42), (42, 43, 45, 44), (44, 45, 47, 46), (46, 47, 49, 48), (48, 49, 51, 50), (50, 51, 53, 52), (52, 53, 55, 54), (54, 55, 57, 56), (37, 35, 59, 57, 55, 53, 51, 49, 47, 45, 43, 41, 39), (56, 57, 59, 58), (58, 59, 35, 34), (34, 36, 38, 40, 42, 44, 46, 48, 50, 52, 54, 56, 58)])
_uv = me_cylinder.uv_layers.new(name='UVMap')
_uv.uv.foreach_set('vector', [1.0, 0.5, 1.0, 1.0, 0.9231, 1.0, 0.9231, 0.5, 0.9231, 0.5, 0.9231, 1.0, 0.8462, 1.0, 0.8462, 0.5, 0.8462, 0.5, 0.8462, 1.0, 0.7692, 1.0, 0.7692, 0.5, 0.7692, 0.5, 0.7692, 1.0, 0.6923, 1.0, 0.6923, 0.5, 0.6923, 0.5, 0.6923, 1.0, 0.6154, 1.0, 0.6154, 0.5, 0.6154, 0.5, 0.6154, 1.0, 0.5385, 1.0, 0.5385, 0.5, 0.5385, 0.5, 0.5385, 1.0, 0.4615, 1.0, 0.4615, 0.5, 0.4615, 0.5, 0.4615, 1.0, 0.3846, 1.0, 0.3846, 0.5, 0.3846, 0.5, 0.3846, 1.0, 0.3077, 1.0, 0.3077, 0.5, 0.3077, 0.5, 0.3077, 1.0, 0.2308, 1.0, 0.2308, 0.5, 0.2308, 0.5, 0.2308, 1.0, 0.1538, 1.0, 0.1538, 0.5, 0.3615, 0.4625, 0.25, 0.49, 0.1385, 0.4625, 0.05248, 0.3863, 0.01175, 0.2789, 0.0256, 0.1649, 0.09085, 0.07036, 0.1926, 0.01697, 0.3074, 0.01697, 0.4091, 0.07036, 0.4744, 0.1649, 0.4883, 0.2789, 0.4475, 0.3863, 0.1538, 0.5, 0.1538, 1.0, 0.07692, 1.0, 0.07692, 0.5, 0.07692, 0.5, 0.07692, 1.0, 4.47e-08, 1.0, 4.47e-08, 0.5, 0.75, 0.49, 0.8615, 0.4625, 0.9475, 0.3863, 0.9883, 0.2789, 0.9744, 0.1649, 0.9091, 0.07036, 0.8074, 0.01697, 0.6926, 0.01697, 0.5909, 0.07036, 0.5256, 0.1649, 0.5117, 0.2789, 0.5525, 0.3863, 0.6385, 0.4625, 0.375, 0.0, 0.625, 0.0, 0.625, 0.25, 0.375, 0.25, 0.375, 0.25, 0.625, 0.25, 0.625, 0.5, 0.375, 0.5, 0.375, 0.5, 0.625, 0.5, 0.625, 0.75, 0.375, 0.75, 0.375, 0.75, 0.625, 0.75, 0.625, 1.0, 0.375, 1.0, 0.125, 0.5, 0.375, 0.5, 0.375, 0.75, 0.125, 0.75, 0.625, 0.5, 0.875, 0.5, 0.875, 0.75, 0.625, 0.75, 1.0, 0.5, 1.0, 1.0, 0.9231, 1.0, 0.9231, 0.5, 0.9231, 0.5, 0.9231, 1.0, 0.8462, 1.0, 0.8462, 0.5, 0.8462, 0.5, 0.8462, 1.0, 0.7692, 1.0, 0.7692, 0.5, 0.7692, 0.5, 0.7692, 1.0, 0.6923, 1.0, 0.6923, 0.5, 0.6923, 0.5, 0.6923, 1.0, 0.6154, 1.0, 0.6154, 0.5, 0.6154, 0.5, 0.6154, 1.0, 0.5385, 1.0, 0.5385, 0.5, 0.5385, 0.5, 0.5385, 1.0, 0.4615, 1.0, 0.4615, 0.5, 0.4615, 0.5, 0.4615, 1.0, 0.3846, 1.0, 0.3846, 0.5, 0.3846, 0.5, 0.3846, 1.0, 0.3077, 1.0, 0.3077, 0.5, 0.3077, 0.5, 0.3077, 1.0, 0.2308, 1.0, 0.2308, 0.5, 0.2308, 0.5, 0.2308, 1.0, 0.1538, 1.0, 0.1538, 0.5, 0.3615, 0.4625, 0.25, 0.49, 0.1385, 0.4625, 0.05248, 0.3863, 0.01175, 0.2789, 0.0256, 0.1649, 0.09085, 0.07036, 0.1926, 0.01697, 0.3074, 0.01697, 0.4091, 0.07036, 0.4744, 0.1649, 0.4883, 0.2789, 0.4475, 0.3863, 0.1538, 0.5, 0.1538, 1.0, 0.07692, 1.0, 0.07692, 0.5, 0.07692, 0.5, 0.07692, 1.0, 4.47e-08, 1.0, 4.47e-08, 0.5, 0.75, 0.49, 0.8615, 0.4625, 0.9475, 0.3863, 0.9883, 0.2789, 0.9744, 0.1649, 0.9091, 0.07036, 0.8074, 0.01697, 0.6926, 0.01697, 0.5909, 0.07036, 0.5256, 0.1649, 0.5117, 0.2789, 0.5525, 0.3863, 0.6385, 0.4625])
me_cylinder.update()
me_cylinder_002 = bpy.data.meshes.new('Cylinder.002')
me_cylinder_002.from_pydata([(-0.2492, -0.6346, -1.003), (0.6684, 1.135, 3.442), (-0.133, -0.6632, -1.003), (0.7846, 1.106, 3.442), (-0.04346, -0.7426, -1.003), (0.8741, 1.027, 3.442), (-0.001031, -0.8544, -1.003), (0.9166, 0.9146, 3.442), (-0.01545, -0.9732, -1.003), (0.9021, 0.7958, 3.442), (-0.08343, -1.072, -1.003), (0.8342, 0.6974, 3.442), (-0.1894, -1.127, -1.003), (0.7282, 0.6418, 3.442), (-0.309, -1.127, -1.003), (0.6086, 0.6418, 3.442), (-0.415, -1.072, -1.003), (0.5026, 0.6974, 3.442), (-0.483, -0.9732, -1.003), (0.4346, 0.7958, 3.442), (-0.4974, -0.8544, -1.003), (0.4202, 0.9146, 3.442), (-0.455, -0.7426, -1.003), (0.4626, 1.027, 3.442), (-0.3654, -0.6632, -1.003), (0.5522, 1.106, 3.442), (-1.521, 1.469, -0.4793), (-1.514, 1.162, -0.346), (-2.071, 0.1169, -3.555), (-2.064, -0.1894, -3.422), (1.758, 1.321, -1.001), (1.765, 1.015, -0.8675), (1.208, -0.03042, -4.077), (1.216, -0.3367, -3.943), (-0.2559, -0.9417, -0.9612), (-0.1975, 0.5327, -2.599), (-0.1367, -0.9354, -0.9536), (-0.07822, 0.5389, -2.591), (-0.03552, -0.9079, -0.896), (0.02296, 0.5664, -2.533), (0.02442, -0.8654, -0.8015), (0.08289, 0.609, -2.439), (0.02937, -0.8175, -0.692), (0.08784, 0.6568, -2.329), (-0.02179, -0.7754, -0.5923), (0.03668, 0.6989, -2.23), (-0.1173, -0.7487, -0.5255), (-0.05887, 0.7257, -2.163), (-0.2354, -0.7434, -0.5067), (-0.1769, 0.731, -2.144), (-0.3489, -0.7607, -0.5403), (-0.2904, 0.7136, -2.178), (-0.4319, -0.7968, -0.6186), (-0.3734, 0.6775, -2.256), (-0.4653, -0.8433, -0.7237), (-0.4068, 0.631, -2.361), (-0.4415, -0.8897, -0.8314), (-0.383, 0.5847, -2.469), (-0.366, -0.9251, -0.9171), (-0.3075, 0.5492, -2.555)], [], [(0, 1, 3, 2), (2, 3, 5, 4), (4, 5, 7, 6), (6, 7, 9, 8), (8, 9, 11, 10), (10, 11, 13, 12), (12, 13, 15, 14), (14, 15, 17, 16), (16, 17, 19, 18), (18, 19, 21, 20), (20, 21, 23, 22), (3, 1, 25, 23, 21, 19, 17, 15, 13, 11, 9, 7, 5), (22, 23, 25, 24), (24, 25, 1, 0), (0, 2, 4, 6, 8, 10, 12, 14, 16, 18, 20, 22, 24), (26, 27, 29, 28), (28, 29, 33, 32), (32, 33, 31, 30), (30, 31, 27, 26), (28, 32, 30, 26), (33, 29, 27, 31), (34, 35, 37, 36), (36, 37, 39, 38), (38, 39, 41, 40), (40, 41, 43, 42), (42, 43, 45, 44), (44, 45, 47, 46), (46, 47, 49, 48), (48, 49, 51, 50), (50, 51, 53, 52), (52, 53, 55, 54), (54, 55, 57, 56), (37, 35, 59, 57, 55, 53, 51, 49, 47, 45, 43, 41, 39), (56, 57, 59, 58), (58, 59, 35, 34), (34, 36, 38, 40, 42, 44, 46, 48, 50, 52, 54, 56, 58)])
_uv = me_cylinder_002.uv_layers.new(name='UVMap')
_uv.uv.foreach_set('vector', [1.0, 0.5, 1.0, 1.0, 0.9231, 1.0, 0.9231, 0.5, 0.9231, 0.5, 0.9231, 1.0, 0.8462, 1.0, 0.8462, 0.5, 0.8462, 0.5, 0.8462, 1.0, 0.7692, 1.0, 0.7692, 0.5, 0.7692, 0.5, 0.7692, 1.0, 0.6923, 1.0, 0.6923, 0.5, 0.6923, 0.5, 0.6923, 1.0, 0.6154, 1.0, 0.6154, 0.5, 0.6154, 0.5, 0.6154, 1.0, 0.5385, 1.0, 0.5385, 0.5, 0.5385, 0.5, 0.5385, 1.0, 0.4615, 1.0, 0.4615, 0.5, 0.4615, 0.5, 0.4615, 1.0, 0.3846, 1.0, 0.3846, 0.5, 0.3846, 0.5, 0.3846, 1.0, 0.3077, 1.0, 0.3077, 0.5, 0.3077, 0.5, 0.3077, 1.0, 0.2308, 1.0, 0.2308, 0.5, 0.2308, 0.5, 0.2308, 1.0, 0.1538, 1.0, 0.1538, 0.5, 0.3615, 0.4625, 0.25, 0.49, 0.1385, 0.4625, 0.05248, 0.3863, 0.01175, 0.2789, 0.0256, 0.1649, 0.09085, 0.07036, 0.1926, 0.01697, 0.3074, 0.01697, 0.4091, 0.07036, 0.4744, 0.1649, 0.4883, 0.2789, 0.4475, 0.3863, 0.1538, 0.5, 0.1538, 1.0, 0.07692, 1.0, 0.07692, 0.5, 0.07692, 0.5, 0.07692, 1.0, 4.47e-08, 1.0, 4.47e-08, 0.5, 0.75, 0.49, 0.8615, 0.4625, 0.9475, 0.3863, 0.9883, 0.2789, 0.9744, 0.1649, 0.9091, 0.07036, 0.8074, 0.01697, 0.6926, 0.01697, 0.5909, 0.07036, 0.5256, 0.1649, 0.5117, 0.2789, 0.5525, 0.3863, 0.6385, 0.4625, 0.375, 0.0, 0.625, 0.0, 0.625, 0.25, 0.375, 0.25, 0.375, 0.25, 0.625, 0.25, 0.625, 0.5, 0.375, 0.5, 0.375, 0.5, 0.625, 0.5, 0.625, 0.75, 0.375, 0.75, 0.375, 0.75, 0.625, 0.75, 0.625, 1.0, 0.375, 1.0, 0.125, 0.5, 0.375, 0.5, 0.375, 0.75, 0.125, 0.75, 0.625, 0.5, 0.875, 0.5, 0.875, 0.75, 0.625, 0.75, 1.0, 0.5, 1.0, 1.0, 0.9231, 1.0, 0.9231, 0.5, 0.9231, 0.5, 0.9231, 1.0, 0.8462, 1.0, 0.8462, 0.5, 0.8462, 0.5, 0.8462, 1.0, 0.7692, 1.0, 0.7692, 0.5, 0.7692, 0.5, 0.7692, 1.0, 0.6923, 1.0, 0.6923, 0.5, 0.6923, 0.5, 0.6923, 1.0, 0.6154, 1.0, 0.6154, 0.5, 0.6154, 0.5, 0.6154, 1.0, 0.5385, 1.0, 0.5385, 0.5, 0.5385, 0.5, 0.5385, 1.0, 0.4615, 1.0, 0.4615, 0.5, 0.4615, 0.5, 0.4615, 1.0, 0.3846, 1.0, 0.3846, 0.5, 0.3846, 0.5, 0.3846, 1.0, 0.3077, 1.0, 0.3077, 0.5, 0.3077, 0.5, 0.3077, 1.0, 0.2308, 1.0, 0.2308, 0.5, 0.2308, 0.5, 0.2308, 1.0, 0.1538, 1.0, 0.1538, 0.5, 0.3615, 0.4625, 0.25, 0.49, 0.1385, 0.4625, 0.05248, 0.3863, 0.01175, 0.2789, 0.0256, 0.1649, 0.09085, 0.07036, 0.1926, 0.01697, 0.3074, 0.01697, 0.4091, 0.07036, 0.4744, 0.1649, 0.4883, 0.2789, 0.4475, 0.3863, 0.1538, 0.5, 0.1538, 1.0, 0.07692, 1.0, 0.07692, 0.5, 0.07692, 0.5, 0.07692, 1.0, 4.47e-08, 1.0, 4.47e-08, 0.5, 0.75, 0.49, 0.8615, 0.4625, 0.9475, 0.3863, 0.9883, 0.2789, 0.9744, 0.1649, 0.9091, 0.07036, 0.8074, 0.01697, 0.6926, 0.01697, 0.5909, 0.07036, 0.5256, 0.1649, 0.5117, 0.2789, 0.5525, 0.3863, 0.6385, 0.4625])
me_cylinder_002.update()
me_cylinder_003 = bpy.data.meshes.new('Cylinder.003')
me_cylinder_003.from_pydata([(-0.2492, -0.6346, -1.003), (0.6684, 1.135, 3.442), (-0.133, -0.6632, -1.003), (0.7846, 1.106, 3.442), (-0.04346, -0.7426, -1.003), (0.8741, 1.027, 3.442), (-0.001031, -0.8544, -1.003), (0.9166, 0.9146, 3.442), (-0.01545, -0.9732, -1.003), (0.9021, 0.7958, 3.442), (-0.08343, -1.072, -1.003), (0.8342, 0.6974, 3.442), (-0.1894, -1.127, -1.003), (0.7282, 0.6418, 3.442), (-0.309, -1.127, -1.003), (0.6086, 0.6418, 3.442), (-0.415, -1.072, -1.003), (0.5026, 0.6974, 3.442), (-0.483, -0.9732, -1.003), (0.4346, 0.7958, 3.442), (-0.4974, -0.8544, -1.003), (0.4202, 0.9146, 3.442), (-0.455, -0.7426, -1.003), (0.4626, 1.027, 3.442), (-0.3654, -0.6632, -1.003), (0.5522, 1.106, 3.442), (-1.521, 1.469, -0.4793), (-1.514, 1.162, -0.346), (-2.071, 0.1169, -3.555), (-2.064, -0.1894, -3.422), (1.758, 1.321, -1.001), (1.765, 1.015, -0.8675), (1.208, -0.03042, -4.077), (1.216, -0.3367, -3.943), (-0.2559, -0.9417, -0.9612), (-0.1975, 0.5327, -2.599), (-0.1367, -0.9354, -0.9536), (-0.07822, 0.5389, -2.591), (-0.03552, -0.9079, -0.896), (0.02296, 0.5664, -2.533), (0.02442, -0.8654, -0.8015), (0.08289, 0.609, -2.439), (0.02937, -0.8175, -0.692), (0.08784, 0.6568, -2.329), (-0.02179, -0.7754, -0.5923), (0.03668, 0.6989, -2.23), (-0.1173, -0.7487, -0.5255), (-0.05887, 0.7257, -2.163), (-0.2354, -0.7434, -0.5067), (-0.1769, 0.731, -2.144), (-0.3489, -0.7607, -0.5403), (-0.2904, 0.7136, -2.178), (-0.4319, -0.7968, -0.6186), (-0.3734, 0.6775, -2.256), (-0.4653, -0.8433, -0.7237), (-0.4068, 0.631, -2.361), (-0.4415, -0.8897, -0.8314), (-0.383, 0.5847, -2.469), (-0.366, -0.9251, -0.9171), (-0.3075, 0.5492, -2.555)], [], [(0, 1, 3, 2), (2, 3, 5, 4), (4, 5, 7, 6), (6, 7, 9, 8), (8, 9, 11, 10), (10, 11, 13, 12), (12, 13, 15, 14), (14, 15, 17, 16), (16, 17, 19, 18), (18, 19, 21, 20), (20, 21, 23, 22), (3, 1, 25, 23, 21, 19, 17, 15, 13, 11, 9, 7, 5), (22, 23, 25, 24), (24, 25, 1, 0), (0, 2, 4, 6, 8, 10, 12, 14, 16, 18, 20, 22, 24), (26, 27, 29, 28), (28, 29, 33, 32), (32, 33, 31, 30), (30, 31, 27, 26), (28, 32, 30, 26), (33, 29, 27, 31), (34, 35, 37, 36), (36, 37, 39, 38), (38, 39, 41, 40), (40, 41, 43, 42), (42, 43, 45, 44), (44, 45, 47, 46), (46, 47, 49, 48), (48, 49, 51, 50), (50, 51, 53, 52), (52, 53, 55, 54), (54, 55, 57, 56), (37, 35, 59, 57, 55, 53, 51, 49, 47, 45, 43, 41, 39), (56, 57, 59, 58), (58, 59, 35, 34), (34, 36, 38, 40, 42, 44, 46, 48, 50, 52, 54, 56, 58)])
_uv = me_cylinder_003.uv_layers.new(name='UVMap')
_uv.uv.foreach_set('vector', [1.0, 0.5, 1.0, 1.0, 0.9231, 1.0, 0.9231, 0.5, 0.9231, 0.5, 0.9231, 1.0, 0.8462, 1.0, 0.8462, 0.5, 0.8462, 0.5, 0.8462, 1.0, 0.7692, 1.0, 0.7692, 0.5, 0.7692, 0.5, 0.7692, 1.0, 0.6923, 1.0, 0.6923, 0.5, 0.6923, 0.5, 0.6923, 1.0, 0.6154, 1.0, 0.6154, 0.5, 0.6154, 0.5, 0.6154, 1.0, 0.5385, 1.0, 0.5385, 0.5, 0.5385, 0.5, 0.5385, 1.0, 0.4615, 1.0, 0.4615, 0.5, 0.4615, 0.5, 0.4615, 1.0, 0.3846, 1.0, 0.3846, 0.5, 0.3846, 0.5, 0.3846, 1.0, 0.3077, 1.0, 0.3077, 0.5, 0.3077, 0.5, 0.3077, 1.0, 0.2308, 1.0, 0.2308, 0.5, 0.2308, 0.5, 0.2308, 1.0, 0.1538, 1.0, 0.1538, 0.5, 0.3615, 0.4625, 0.25, 0.49, 0.1385, 0.4625, 0.05248, 0.3863, 0.01175, 0.2789, 0.0256, 0.1649, 0.09085, 0.07036, 0.1926, 0.01697, 0.3074, 0.01697, 0.4091, 0.07036, 0.4744, 0.1649, 0.4883, 0.2789, 0.4475, 0.3863, 0.1538, 0.5, 0.1538, 1.0, 0.07692, 1.0, 0.07692, 0.5, 0.07692, 0.5, 0.07692, 1.0, 4.47e-08, 1.0, 4.47e-08, 0.5, 0.75, 0.49, 0.8615, 0.4625, 0.9475, 0.3863, 0.9883, 0.2789, 0.9744, 0.1649, 0.9091, 0.07036, 0.8074, 0.01697, 0.6926, 0.01697, 0.5909, 0.07036, 0.5256, 0.1649, 0.5117, 0.2789, 0.5525, 0.3863, 0.6385, 0.4625, 0.375, 0.0, 0.625, 0.0, 0.625, 0.25, 0.375, 0.25, 0.375, 0.25, 0.625, 0.25, 0.625, 0.5, 0.375, 0.5, 0.375, 0.5, 0.625, 0.5, 0.625, 0.75, 0.375, 0.75, 0.375, 0.75, 0.625, 0.75, 0.625, 1.0, 0.375, 1.0, 0.125, 0.5, 0.375, 0.5, 0.375, 0.75, 0.125, 0.75, 0.625, 0.5, 0.875, 0.5, 0.875, 0.75, 0.625, 0.75, 1.0, 0.5, 1.0, 1.0, 0.9231, 1.0, 0.9231, 0.5, 0.9231, 0.5, 0.9231, 1.0, 0.8462, 1.0, 0.8462, 0.5, 0.8462, 0.5, 0.8462, 1.0, 0.7692, 1.0, 0.7692, 0.5, 0.7692, 0.5, 0.7692, 1.0, 0.6923, 1.0, 0.6923, 0.5, 0.6923, 0.5, 0.6923, 1.0, 0.6154, 1.0, 0.6154, 0.5, 0.6154, 0.5, 0.6154, 1.0, 0.5385, 1.0, 0.5385, 0.5, 0.5385, 0.5, 0.5385, 1.0, 0.4615, 1.0, 0.4615, 0.5, 0.4615, 0.5, 0.4615, 1.0, 0.3846, 1.0, 0.3846, 0.5, 0.3846, 0.5, 0.3846, 1.0, 0.3077, 1.0, 0.3077, 0.5, 0.3077, 0.5, 0.3077, 1.0, 0.2308, 1.0, 0.2308, 0.5, 0.2308, 0.5, 0.2308, 1.0, 0.1538, 1.0, 0.1538, 0.5, 0.3615, 0.4625, 0.25, 0.49, 0.1385, 0.4625, 0.05248, 0.3863, 0.01175, 0.2789, 0.0256, 0.1649, 0.09085, 0.07036, 0.1926, 0.01697, 0.3074, 0.01697, 0.4091, 0.07036, 0.4744, 0.1649, 0.4883, 0.2789, 0.4475, 0.3863, 0.1538, 0.5, 0.1538, 1.0, 0.07692, 1.0, 0.07692, 0.5, 0.07692, 0.5, 0.07692, 1.0, 4.47e-08, 1.0, 4.47e-08, 0.5, 0.75, 0.49, 0.8615, 0.4625, 0.9475, 0.3863, 0.9883, 0.2789, 0.9744, 0.1649, 0.9091, 0.07036, 0.8074, 0.01697, 0.6926, 0.01697, 0.5909, 0.07036, 0.5256, 0.1649, 0.5117, 0.2789, 0.5525, 0.3863, 0.6385, 0.4625])
me_cylinder_003.update()
me_cylinder_004 = bpy.data.meshes.new('Cylinder.004')
me_cylinder_004.from_pydata([(-0.2492, -0.6346, -1.003), (0.6684, 1.135, 3.442), (-0.133, -0.6632, -1.003), (0.7846, 1.106, 3.442), (-0.04346, -0.7426, -1.003), (0.8741, 1.027, 3.442), (-0.001031, -0.8544, -1.003), (0.9166, 0.9146, 3.442), (-0.01545, -0.9732, -1.003), (0.9021, 0.7958, 3.442), (-0.08343, -1.072, -1.003), (0.8342, 0.6974, 3.442), (-0.1894, -1.127, -1.003), (0.7282, 0.6418, 3.442), (-0.309, -1.127, -1.003), (0.6086, 0.6418, 3.442), (-0.415, -1.072, -1.003), (0.5026, 0.6974, 3.442), (-0.483, -0.9732, -1.003), (0.4346, 0.7958, 3.442), (-0.4974, -0.8544, -1.003), (0.4202, 0.9146, 3.442), (-0.455, -0.7426, -1.003), (0.4626, 1.027, 3.442), (-0.3654, -0.6632, -1.003), (0.5522, 1.106, 3.442), (-1.521, 1.469, -0.4793), (-1.514, 1.162, -0.346), (-2.071, 0.1169, -3.555), (-2.064, -0.1894, -3.422), (1.758, 1.321, -1.001), (1.765, 1.015, -0.8675), (1.208, -0.03042, -4.077), (1.216, -0.3367, -3.943), (-0.2559, -0.9417, -0.9612), (-0.1975, 0.5327, -2.599), (-0.1367, -0.9354, -0.9536), (-0.07822, 0.5389, -2.591), (-0.03552, -0.9079, -0.896), (0.02296, 0.5664, -2.533), (0.02442, -0.8654, -0.8015), (0.08289, 0.609, -2.439), (0.02937, -0.8175, -0.692), (0.08784, 0.6568, -2.329), (-0.02179, -0.7754, -0.5923), (0.03668, 0.6989, -2.23), (-0.1173, -0.7487, -0.5255), (-0.05887, 0.7257, -2.163), (-0.2354, -0.7434, -0.5067), (-0.1769, 0.731, -2.144), (-0.3489, -0.7607, -0.5403), (-0.2904, 0.7136, -2.178), (-0.4319, -0.7968, -0.6186), (-0.3734, 0.6775, -2.256), (-0.4653, -0.8433, -0.7237), (-0.4068, 0.631, -2.361), (-0.4415, -0.8897, -0.8314), (-0.383, 0.5847, -2.469), (-0.366, -0.9251, -0.9171), (-0.3075, 0.5492, -2.555)], [], [(0, 1, 3, 2), (2, 3, 5, 4), (4, 5, 7, 6), (6, 7, 9, 8), (8, 9, 11, 10), (10, 11, 13, 12), (12, 13, 15, 14), (14, 15, 17, 16), (16, 17, 19, 18), (18, 19, 21, 20), (20, 21, 23, 22), (3, 1, 25, 23, 21, 19, 17, 15, 13, 11, 9, 7, 5), (22, 23, 25, 24), (24, 25, 1, 0), (0, 2, 4, 6, 8, 10, 12, 14, 16, 18, 20, 22, 24), (26, 27, 29, 28), (28, 29, 33, 32), (32, 33, 31, 30), (30, 31, 27, 26), (28, 32, 30, 26), (33, 29, 27, 31), (34, 35, 37, 36), (36, 37, 39, 38), (38, 39, 41, 40), (40, 41, 43, 42), (42, 43, 45, 44), (44, 45, 47, 46), (46, 47, 49, 48), (48, 49, 51, 50), (50, 51, 53, 52), (52, 53, 55, 54), (54, 55, 57, 56), (37, 35, 59, 57, 55, 53, 51, 49, 47, 45, 43, 41, 39), (56, 57, 59, 58), (58, 59, 35, 34), (34, 36, 38, 40, 42, 44, 46, 48, 50, 52, 54, 56, 58)])
_uv = me_cylinder_004.uv_layers.new(name='UVMap')
_uv.uv.foreach_set('vector', [1.0, 0.5, 1.0, 1.0, 0.9231, 1.0, 0.9231, 0.5, 0.9231, 0.5, 0.9231, 1.0, 0.8462, 1.0, 0.8462, 0.5, 0.8462, 0.5, 0.8462, 1.0, 0.7692, 1.0, 0.7692, 0.5, 0.7692, 0.5, 0.7692, 1.0, 0.6923, 1.0, 0.6923, 0.5, 0.6923, 0.5, 0.6923, 1.0, 0.6154, 1.0, 0.6154, 0.5, 0.6154, 0.5, 0.6154, 1.0, 0.5385, 1.0, 0.5385, 0.5, 0.5385, 0.5, 0.5385, 1.0, 0.4615, 1.0, 0.4615, 0.5, 0.4615, 0.5, 0.4615, 1.0, 0.3846, 1.0, 0.3846, 0.5, 0.3846, 0.5, 0.3846, 1.0, 0.3077, 1.0, 0.3077, 0.5, 0.3077, 0.5, 0.3077, 1.0, 0.2308, 1.0, 0.2308, 0.5, 0.2308, 0.5, 0.2308, 1.0, 0.1538, 1.0, 0.1538, 0.5, 0.3615, 0.4625, 0.25, 0.49, 0.1385, 0.4625, 0.05248, 0.3863, 0.01175, 0.2789, 0.0256, 0.1649, 0.09085, 0.07036, 0.1926, 0.01697, 0.3074, 0.01697, 0.4091, 0.07036, 0.4744, 0.1649, 0.4883, 0.2789, 0.4475, 0.3863, 0.1538, 0.5, 0.1538, 1.0, 0.07692, 1.0, 0.07692, 0.5, 0.07692, 0.5, 0.07692, 1.0, 4.47e-08, 1.0, 4.47e-08, 0.5, 0.75, 0.49, 0.8615, 0.4625, 0.9475, 0.3863, 0.9883, 0.2789, 0.9744, 0.1649, 0.9091, 0.07036, 0.8074, 0.01697, 0.6926, 0.01697, 0.5909, 0.07036, 0.5256, 0.1649, 0.5117, 0.2789, 0.5525, 0.3863, 0.6385, 0.4625, 0.375, 0.0, 0.625, 0.0, 0.625, 0.25, 0.375, 0.25, 0.375, 0.25, 0.625, 0.25, 0.625, 0.5, 0.375, 0.5, 0.375, 0.5, 0.625, 0.5, 0.625, 0.75, 0.375, 0.75, 0.375, 0.75, 0.625, 0.75, 0.625, 1.0, 0.375, 1.0, 0.125, 0.5, 0.375, 0.5, 0.375, 0.75, 0.125, 0.75, 0.625, 0.5, 0.875, 0.5, 0.875, 0.75, 0.625, 0.75, 1.0, 0.5, 1.0, 1.0, 0.9231, 1.0, 0.9231, 0.5, 0.9231, 0.5, 0.9231, 1.0, 0.8462, 1.0, 0.8462, 0.5, 0.8462, 0.5, 0.8462, 1.0, 0.7692, 1.0, 0.7692, 0.5, 0.7692, 0.5, 0.7692, 1.0, 0.6923, 1.0, 0.6923, 0.5, 0.6923, 0.5, 0.6923, 1.0, 0.6154, 1.0, 0.6154, 0.5, 0.6154, 0.5, 0.6154, 1.0, 0.5385, 1.0, 0.5385, 0.5, 0.5385, 0.5, 0.5385, 1.0, 0.4615, 1.0, 0.4615, 0.5, 0.4615, 0.5, 0.4615, 1.0, 0.3846, 1.0, 0.3846, 0.5, 0.3846, 0.5, 0.3846, 1.0, 0.3077, 1.0, 0.3077, 0.5, 0.3077, 0.5, 0.3077, 1.0, 0.2308, 1.0, 0.2308, 0.5, 0.2308, 0.5, 0.2308, 1.0, 0.1538, 1.0, 0.1538, 0.5, 0.3615, 0.4625, 0.25, 0.49, 0.1385, 0.4625, 0.05248, 0.3863, 0.01175, 0.2789, 0.0256, 0.1649, 0.09085, 0.07036, 0.1926, 0.01697, 0.3074, 0.01697, 0.4091, 0.07036, 0.4744, 0.1649, 0.4883, 0.2789, 0.4475, 0.3863, 0.1538, 0.5, 0.1538, 1.0, 0.07692, 1.0, 0.07692, 0.5, 0.07692, 0.5, 0.07692, 1.0, 4.47e-08, 1.0, 4.47e-08, 0.5, 0.75, 0.49, 0.8615, 0.4625, 0.9475, 0.3863, 0.9883, 0.2789, 0.9744, 0.1649, 0.9091, 0.07036, 0.8074, 0.01697, 0.6926, 0.01697, 0.5909, 0.07036, 0.5256, 0.1649, 0.5117, 0.2789, 0.5525, 0.3863, 0.6385, 0.4625])
me_cylinder_004.update()
me_cylinder_005 = bpy.data.meshes.new('Cylinder.005')
me_cylinder_005.from_pydata([(-0.2492, -0.6346, -1.003), (0.6684, 1.135, 3.442), (-0.133, -0.6632, -1.003), (0.7846, 1.106, 3.442), (-0.04346, -0.7426, -1.003), (0.8741, 1.027, 3.442), (-0.001031, -0.8544, -1.003), (0.9166, 0.9146, 3.442), (-0.01545, -0.9732, -1.003), (0.9021, 0.7958, 3.442), (-0.08343, -1.072, -1.003), (0.8342, 0.6974, 3.442), (-0.1894, -1.127, -1.003), (0.7282, 0.6418, 3.442), (-0.309, -1.127, -1.003), (0.6086, 0.6418, 3.442), (-0.415, -1.072, -1.003), (0.5026, 0.6974, 3.442), (-0.483, -0.9732, -1.003), (0.4346, 0.7958, 3.442), (-0.4974, -0.8544, -1.003), (0.4202, 0.9146, 3.442), (-0.455, -0.7426, -1.003), (0.4626, 1.027, 3.442), (-0.3654, -0.6632, -1.003), (0.5522, 1.106, 3.442), (-1.521, 1.469, -0.4793), (-1.514, 1.162, -0.346), (-2.071, 0.1169, -3.555), (-2.064, -0.1894, -3.422), (1.758, 1.321, -1.001), (1.765, 1.015, -0.8675), (1.208, -0.03042, -4.077), (1.216, -0.3367, -3.943), (-0.2559, -0.9417, -0.9612), (-0.1975, 0.5327, -2.599), (-0.1367, -0.9354, -0.9536), (-0.07822, 0.5389, -2.591), (-0.03552, -0.9079, -0.896), (0.02296, 0.5664, -2.533), (0.02442, -0.8654, -0.8015), (0.08289, 0.609, -2.439), (0.02937, -0.8175, -0.692), (0.08784, 0.6568, -2.329), (-0.02179, -0.7754, -0.5923), (0.03668, 0.6989, -2.23), (-0.1173, -0.7487, -0.5255), (-0.05887, 0.7257, -2.163), (-0.2354, -0.7434, -0.5067), (-0.1769, 0.731, -2.144), (-0.3489, -0.7607, -0.5403), (-0.2904, 0.7136, -2.178), (-0.4319, -0.7968, -0.6186), (-0.3734, 0.6775, -2.256), (-0.4653, -0.8433, -0.7237), (-0.4068, 0.631, -2.361), (-0.4415, -0.8897, -0.8314), (-0.383, 0.5847, -2.469), (-0.366, -0.9251, -0.9171), (-0.3075, 0.5492, -2.555)], [], [(0, 1, 3, 2), (2, 3, 5, 4), (4, 5, 7, 6), (6, 7, 9, 8), (8, 9, 11, 10), (10, 11, 13, 12), (12, 13, 15, 14), (14, 15, 17, 16), (16, 17, 19, 18), (18, 19, 21, 20), (20, 21, 23, 22), (3, 1, 25, 23, 21, 19, 17, 15, 13, 11, 9, 7, 5), (22, 23, 25, 24), (24, 25, 1, 0), (0, 2, 4, 6, 8, 10, 12, 14, 16, 18, 20, 22, 24), (26, 27, 29, 28), (28, 29, 33, 32), (32, 33, 31, 30), (30, 31, 27, 26), (28, 32, 30, 26), (33, 29, 27, 31), (34, 35, 37, 36), (36, 37, 39, 38), (38, 39, 41, 40), (40, 41, 43, 42), (42, 43, 45, 44), (44, 45, 47, 46), (46, 47, 49, 48), (48, 49, 51, 50), (50, 51, 53, 52), (52, 53, 55, 54), (54, 55, 57, 56), (37, 35, 59, 57, 55, 53, 51, 49, 47, 45, 43, 41, 39), (56, 57, 59, 58), (58, 59, 35, 34), (34, 36, 38, 40, 42, 44, 46, 48, 50, 52, 54, 56, 58)])
_uv = me_cylinder_005.uv_layers.new(name='UVMap')
_uv.uv.foreach_set('vector', [1.0, 0.5, 1.0, 1.0, 0.9231, 1.0, 0.9231, 0.5, 0.9231, 0.5, 0.9231, 1.0, 0.8462, 1.0, 0.8462, 0.5, 0.8462, 0.5, 0.8462, 1.0, 0.7692, 1.0, 0.7692, 0.5, 0.7692, 0.5, 0.7692, 1.0, 0.6923, 1.0, 0.6923, 0.5, 0.6923, 0.5, 0.6923, 1.0, 0.6154, 1.0, 0.6154, 0.5, 0.6154, 0.5, 0.6154, 1.0, 0.5385, 1.0, 0.5385, 0.5, 0.5385, 0.5, 0.5385, 1.0, 0.4615, 1.0, 0.4615, 0.5, 0.4615, 0.5, 0.4615, 1.0, 0.3846, 1.0, 0.3846, 0.5, 0.3846, 0.5, 0.3846, 1.0, 0.3077, 1.0, 0.3077, 0.5, 0.3077, 0.5, 0.3077, 1.0, 0.2308, 1.0, 0.2308, 0.5, 0.2308, 0.5, 0.2308, 1.0, 0.1538, 1.0, 0.1538, 0.5, 0.3615, 0.4625, 0.25, 0.49, 0.1385, 0.4625, 0.05248, 0.3863, 0.01175, 0.2789, 0.0256, 0.1649, 0.09085, 0.07036, 0.1926, 0.01697, 0.3074, 0.01697, 0.4091, 0.07036, 0.4744, 0.1649, 0.4883, 0.2789, 0.4475, 0.3863, 0.1538, 0.5, 0.1538, 1.0, 0.07692, 1.0, 0.07692, 0.5, 0.07692, 0.5, 0.07692, 1.0, 4.47e-08, 1.0, 4.47e-08, 0.5, 0.75, 0.49, 0.8615, 0.4625, 0.9475, 0.3863, 0.9883, 0.2789, 0.9744, 0.1649, 0.9091, 0.07036, 0.8074, 0.01697, 0.6926, 0.01697, 0.5909, 0.07036, 0.5256, 0.1649, 0.5117, 0.2789, 0.5525, 0.3863, 0.6385, 0.4625, 0.375, 0.0, 0.625, 0.0, 0.625, 0.25, 0.375, 0.25, 0.375, 0.25, 0.625, 0.25, 0.625, 0.5, 0.375, 0.5, 0.375, 0.5, 0.625, 0.5, 0.625, 0.75, 0.375, 0.75, 0.375, 0.75, 0.625, 0.75, 0.625, 1.0, 0.375, 1.0, 0.125, 0.5, 0.375, 0.5, 0.375, 0.75, 0.125, 0.75, 0.625, 0.5, 0.875, 0.5, 0.875, 0.75, 0.625, 0.75, 1.0, 0.5, 1.0, 1.0, 0.9231, 1.0, 0.9231, 0.5, 0.9231, 0.5, 0.9231, 1.0, 0.8462, 1.0, 0.8462, 0.5, 0.8462, 0.5, 0.8462, 1.0, 0.7692, 1.0, 0.7692, 0.5, 0.7692, 0.5, 0.7692, 1.0, 0.6923, 1.0, 0.6923, 0.5, 0.6923, 0.5, 0.6923, 1.0, 0.6154, 1.0, 0.6154, 0.5, 0.6154, 0.5, 0.6154, 1.0, 0.5385, 1.0, 0.5385, 0.5, 0.5385, 0.5, 0.5385, 1.0, 0.4615, 1.0, 0.4615, 0.5, 0.4615, 0.5, 0.4615, 1.0, 0.3846, 1.0, 0.3846, 0.5, 0.3846, 0.5, 0.3846, 1.0, 0.3077, 1.0, 0.3077, 0.5, 0.3077, 0.5, 0.3077, 1.0, 0.2308, 1.0, 0.2308, 0.5, 0.2308, 0.5, 0.2308, 1.0, 0.1538, 1.0, 0.1538, 0.5, 0.3615, 0.4625, 0.25, 0.49, 0.1385, 0.4625, 0.05248, 0.3863, 0.01175, 0.2789, 0.0256, 0.1649, 0.09085, 0.07036, 0.1926, 0.01697, 0.3074, 0.01697, 0.4091, 0.07036, 0.4744, 0.1649, 0.4883, 0.2789, 0.4475, 0.3863, 0.1538, 0.5, 0.1538, 1.0, 0.07692, 1.0, 0.07692, 0.5, 0.07692, 0.5, 0.07692, 1.0, 4.47e-08, 1.0, 4.47e-08, 0.5, 0.75, 0.49, 0.8615, 0.4625, 0.9475, 0.3863, 0.9883, 0.2789, 0.9744, 0.1649, 0.9091, 0.07036, 0.8074, 0.01697, 0.6926, 0.01697, 0.5909, 0.07036, 0.5256, 0.1649, 0.5117, 0.2789, 0.5525, 0.3863, 0.6385, 0.4625])
me_cylinder_005.update()
me_cylinder_006 = bpy.data.meshes.new('Cylinder.006')
me_cylinder_006.from_pydata([(-0.2492, -0.6346, -1.003), (0.6684, 1.135, 3.442), (-0.133, -0.6632, -1.003), (0.7846, 1.106, 3.442), (-0.04346, -0.7426, -1.003), (0.8741, 1.027, 3.442), (-0.001031, -0.8544, -1.003), (0.9166, 0.9146, 3.442), (-0.01545, -0.9732, -1.003), (0.9021, 0.7958, 3.442), (-0.08343, -1.072, -1.003), (0.8342, 0.6974, 3.442), (-0.1894, -1.127, -1.003), (0.7282, 0.6418, 3.442), (-0.309, -1.127, -1.003), (0.6086, 0.6418, 3.442), (-0.415, -1.072, -1.003), (0.5026, 0.6974, 3.442), (-0.483, -0.9732, -1.003), (0.4346, 0.7958, 3.442), (-0.4974, -0.8544, -1.003), (0.4202, 0.9146, 3.442), (-0.455, -0.7426, -1.003), (0.4626, 1.027, 3.442), (-0.3654, -0.6632, -1.003), (0.5522, 1.106, 3.442), (-1.521, 1.469, -0.4793), (-1.514, 1.162, -0.346), (-2.071, 0.1169, -3.555), (-2.064, -0.1894, -3.422), (1.758, 1.321, -1.001), (1.765, 1.015, -0.8675), (1.208, -0.03042, -4.077), (1.216, -0.3367, -3.943), (-0.2559, -0.9417, -0.9612), (-0.1975, 0.5327, -2.599), (-0.1367, -0.9354, -0.9536), (-0.07822, 0.5389, -2.591), (-0.03552, -0.9079, -0.896), (0.02296, 0.5664, -2.533), (0.02442, -0.8654, -0.8015), (0.08289, 0.609, -2.439), (0.02937, -0.8175, -0.692), (0.08784, 0.6568, -2.329), (-0.02179, -0.7754, -0.5923), (0.03668, 0.6989, -2.23), (-0.1173, -0.7487, -0.5255), (-0.05887, 0.7257, -2.163), (-0.2354, -0.7434, -0.5067), (-0.1769, 0.731, -2.144), (-0.3489, -0.7607, -0.5403), (-0.2904, 0.7136, -2.178), (-0.4319, -0.7968, -0.6186), (-0.3734, 0.6775, -2.256), (-0.4653, -0.8433, -0.7237), (-0.4068, 0.631, -2.361), (-0.4415, -0.8897, -0.8314), (-0.383, 0.5847, -2.469), (-0.366, -0.9251, -0.9171), (-0.3075, 0.5492, -2.555)], [], [(0, 1, 3, 2), (2, 3, 5, 4), (4, 5, 7, 6), (6, 7, 9, 8), (8, 9, 11, 10), (10, 11, 13, 12), (12, 13, 15, 14), (14, 15, 17, 16), (16, 17, 19, 18), (18, 19, 21, 20), (20, 21, 23, 22), (3, 1, 25, 23, 21, 19, 17, 15, 13, 11, 9, 7, 5), (22, 23, 25, 24), (24, 25, 1, 0), (0, 2, 4, 6, 8, 10, 12, 14, 16, 18, 20, 22, 24), (26, 27, 29, 28), (28, 29, 33, 32), (32, 33, 31, 30), (30, 31, 27, 26), (28, 32, 30, 26), (33, 29, 27, 31), (34, 35, 37, 36), (36, 37, 39, 38), (38, 39, 41, 40), (40, 41, 43, 42), (42, 43, 45, 44), (44, 45, 47, 46), (46, 47, 49, 48), (48, 49, 51, 50), (50, 51, 53, 52), (52, 53, 55, 54), (54, 55, 57, 56), (37, 35, 59, 57, 55, 53, 51, 49, 47, 45, 43, 41, 39), (56, 57, 59, 58), (58, 59, 35, 34), (34, 36, 38, 40, 42, 44, 46, 48, 50, 52, 54, 56, 58)])
_uv = me_cylinder_006.uv_layers.new(name='UVMap')
_uv.uv.foreach_set('vector', [1.0, 0.5, 1.0, 1.0, 0.9231, 1.0, 0.9231, 0.5, 0.9231, 0.5, 0.9231, 1.0, 0.8462, 1.0, 0.8462, 0.5, 0.8462, 0.5, 0.8462, 1.0, 0.7692, 1.0, 0.7692, 0.5, 0.7692, 0.5, 0.7692, 1.0, 0.6923, 1.0, 0.6923, 0.5, 0.6923, 0.5, 0.6923, 1.0, 0.6154, 1.0, 0.6154, 0.5, 0.6154, 0.5, 0.6154, 1.0, 0.5385, 1.0, 0.5385, 0.5, 0.5385, 0.5, 0.5385, 1.0, 0.4615, 1.0, 0.4615, 0.5, 0.4615, 0.5, 0.4615, 1.0, 0.3846, 1.0, 0.3846, 0.5, 0.3846, 0.5, 0.3846, 1.0, 0.3077, 1.0, 0.3077, 0.5, 0.3077, 0.5, 0.3077, 1.0, 0.2308, 1.0, 0.2308, 0.5, 0.2308, 0.5, 0.2308, 1.0, 0.1538, 1.0, 0.1538, 0.5, 0.3615, 0.4625, 0.25, 0.49, 0.1385, 0.4625, 0.05248, 0.3863, 0.01175, 0.2789, 0.0256, 0.1649, 0.09085, 0.07036, 0.1926, 0.01697, 0.3074, 0.01697, 0.4091, 0.07036, 0.4744, 0.1649, 0.4883, 0.2789, 0.4475, 0.3863, 0.1538, 0.5, 0.1538, 1.0, 0.07692, 1.0, 0.07692, 0.5, 0.07692, 0.5, 0.07692, 1.0, 4.47e-08, 1.0, 4.47e-08, 0.5, 0.75, 0.49, 0.8615, 0.4625, 0.9475, 0.3863, 0.9883, 0.2789, 0.9744, 0.1649, 0.9091, 0.07036, 0.8074, 0.01697, 0.6926, 0.01697, 0.5909, 0.07036, 0.5256, 0.1649, 0.5117, 0.2789, 0.5525, 0.3863, 0.6385, 0.4625, 0.375, 0.0, 0.625, 0.0, 0.625, 0.25, 0.375, 0.25, 0.375, 0.25, 0.625, 0.25, 0.625, 0.5, 0.375, 0.5, 0.375, 0.5, 0.625, 0.5, 0.625, 0.75, 0.375, 0.75, 0.375, 0.75, 0.625, 0.75, 0.625, 1.0, 0.375, 1.0, 0.125, 0.5, 0.375, 0.5, 0.375, 0.75, 0.125, 0.75, 0.625, 0.5, 0.875, 0.5, 0.875, 0.75, 0.625, 0.75, 1.0, 0.5, 1.0, 1.0, 0.9231, 1.0, 0.9231, 0.5, 0.9231, 0.5, 0.9231, 1.0, 0.8462, 1.0, 0.8462, 0.5, 0.8462, 0.5, 0.8462, 1.0, 0.7692, 1.0, 0.7692, 0.5, 0.7692, 0.5, 0.7692, 1.0, 0.6923, 1.0, 0.6923, 0.5, 0.6923, 0.5, 0.6923, 1.0, 0.6154, 1.0, 0.6154, 0.5, 0.6154, 0.5, 0.6154, 1.0, 0.5385, 1.0, 0.5385, 0.5, 0.5385, 0.5, 0.5385, 1.0, 0.4615, 1.0, 0.4615, 0.5, 0.4615, 0.5, 0.4615, 1.0, 0.3846, 1.0, 0.3846, 0.5, 0.3846, 0.5, 0.3846, 1.0, 0.3077, 1.0, 0.3077, 0.5, 0.3077, 0.5, 0.3077, 1.0, 0.2308, 1.0, 0.2308, 0.5, 0.2308, 0.5, 0.2308, 1.0, 0.1538, 1.0, 0.1538, 0.5, 0.3615, 0.4625, 0.25, 0.49, 0.1385, 0.4625, 0.05248, 0.3863, 0.01175, 0.2789, 0.0256, 0.1649, 0.09085, 0.07036, 0.1926, 0.01697, 0.3074, 0.01697, 0.4091, 0.07036, 0.4744, 0.1649, 0.4883, 0.2789, 0.4475, 0.3863, 0.1538, 0.5, 0.1538, 1.0, 0.07692, 1.0, 0.07692, 0.5, 0.07692, 0.5, 0.07692, 1.0, 4.47e-08, 1.0, 4.47e-08, 0.5, 0.75, 0.49, 0.8615, 0.4625, 0.9475, 0.3863, 0.9883, 0.2789, 0.9744, 0.1649, 0.9091, 0.07036, 0.8074, 0.01697, 0.6926, 0.01697, 0.5909, 0.07036, 0.5256, 0.1649, 0.5117, 0.2789, 0.5525, 0.3863, 0.6385, 0.4625])
me_cylinder_006.update()
me_cylinder_007 = bpy.data.meshes.new('Cylinder.007')
me_cylinder_007.from_pydata([(-0.2492, -0.6346, -1.003), (0.6684, 1.135, 3.442), (-0.133, -0.6632, -1.003), (0.7846, 1.106, 3.442), (-0.04346, -0.7426, -1.003), (0.8741, 1.027, 3.442), (-0.001031, -0.8544, -1.003), (0.9166, 0.9146, 3.442), (-0.01545, -0.9732, -1.003), (0.9021, 0.7958, 3.442), (-0.08343, -1.072, -1.003), (0.8342, 0.6974, 3.442), (-0.1894, -1.127, -1.003), (0.7282, 0.6418, 3.442), (-0.309, -1.127, -1.003), (0.6086, 0.6418, 3.442), (-0.415, -1.072, -1.003), (0.5026, 0.6974, 3.442), (-0.483, -0.9732, -1.003), (0.4346, 0.7958, 3.442), (-0.4974, -0.8544, -1.003), (0.4202, 0.9146, 3.442), (-0.455, -0.7426, -1.003), (0.4626, 1.027, 3.442), (-0.3654, -0.6632, -1.003), (0.5522, 1.106, 3.442), (-1.521, 1.469, -0.4793), (-1.514, 1.162, -0.346), (-2.071, 0.1169, -3.555), (-2.064, -0.1894, -3.422), (1.758, 1.321, -1.001), (1.765, 1.015, -0.8675), (1.208, -0.03042, -4.077), (1.216, -0.3367, -3.943), (-0.2559, -0.9417, -0.9612), (-0.1975, 0.5327, -2.599), (-0.1367, -0.9354, -0.9536), (-0.07822, 0.5389, -2.591), (-0.03552, -0.9079, -0.896), (0.02296, 0.5664, -2.533), (0.02442, -0.8654, -0.8015), (0.08289, 0.609, -2.439), (0.02937, -0.8175, -0.692), (0.08784, 0.6568, -2.329), (-0.02179, -0.7754, -0.5923), (0.03668, 0.6989, -2.23), (-0.1173, -0.7487, -0.5255), (-0.05887, 0.7257, -2.163), (-0.2354, -0.7434, -0.5067), (-0.1769, 0.731, -2.144), (-0.3489, -0.7607, -0.5403), (-0.2904, 0.7136, -2.178), (-0.4319, -0.7968, -0.6186), (-0.3734, 0.6775, -2.256), (-0.4653, -0.8433, -0.7237), (-0.4068, 0.631, -2.361), (-0.4415, -0.8897, -0.8314), (-0.383, 0.5847, -2.469), (-0.366, -0.9251, -0.9171), (-0.3075, 0.5492, -2.555)], [], [(0, 1, 3, 2), (2, 3, 5, 4), (4, 5, 7, 6), (6, 7, 9, 8), (8, 9, 11, 10), (10, 11, 13, 12), (12, 13, 15, 14), (14, 15, 17, 16), (16, 17, 19, 18), (18, 19, 21, 20), (20, 21, 23, 22), (3, 1, 25, 23, 21, 19, 17, 15, 13, 11, 9, 7, 5), (22, 23, 25, 24), (24, 25, 1, 0), (0, 2, 4, 6, 8, 10, 12, 14, 16, 18, 20, 22, 24), (26, 27, 29, 28), (28, 29, 33, 32), (32, 33, 31, 30), (30, 31, 27, 26), (28, 32, 30, 26), (33, 29, 27, 31), (34, 35, 37, 36), (36, 37, 39, 38), (38, 39, 41, 40), (40, 41, 43, 42), (42, 43, 45, 44), (44, 45, 47, 46), (46, 47, 49, 48), (48, 49, 51, 50), (50, 51, 53, 52), (52, 53, 55, 54), (54, 55, 57, 56), (37, 35, 59, 57, 55, 53, 51, 49, 47, 45, 43, 41, 39), (56, 57, 59, 58), (58, 59, 35, 34), (34, 36, 38, 40, 42, 44, 46, 48, 50, 52, 54, 56, 58)])
_uv = me_cylinder_007.uv_layers.new(name='UVMap')
_uv.uv.foreach_set('vector', [1.0, 0.5, 1.0, 1.0, 0.9231, 1.0, 0.9231, 0.5, 0.9231, 0.5, 0.9231, 1.0, 0.8462, 1.0, 0.8462, 0.5, 0.8462, 0.5, 0.8462, 1.0, 0.7692, 1.0, 0.7692, 0.5, 0.7692, 0.5, 0.7692, 1.0, 0.6923, 1.0, 0.6923, 0.5, 0.6923, 0.5, 0.6923, 1.0, 0.6154, 1.0, 0.6154, 0.5, 0.6154, 0.5, 0.6154, 1.0, 0.5385, 1.0, 0.5385, 0.5, 0.5385, 0.5, 0.5385, 1.0, 0.4615, 1.0, 0.4615, 0.5, 0.4615, 0.5, 0.4615, 1.0, 0.3846, 1.0, 0.3846, 0.5, 0.3846, 0.5, 0.3846, 1.0, 0.3077, 1.0, 0.3077, 0.5, 0.3077, 0.5, 0.3077, 1.0, 0.2308, 1.0, 0.2308, 0.5, 0.2308, 0.5, 0.2308, 1.0, 0.1538, 1.0, 0.1538, 0.5, 0.3615, 0.4625, 0.25, 0.49, 0.1385, 0.4625, 0.05248, 0.3863, 0.01175, 0.2789, 0.0256, 0.1649, 0.09085, 0.07036, 0.1926, 0.01697, 0.3074, 0.01697, 0.4091, 0.07036, 0.4744, 0.1649, 0.4883, 0.2789, 0.4475, 0.3863, 0.1538, 0.5, 0.1538, 1.0, 0.07692, 1.0, 0.07692, 0.5, 0.07692, 0.5, 0.07692, 1.0, 4.47e-08, 1.0, 4.47e-08, 0.5, 0.75, 0.49, 0.8615, 0.4625, 0.9475, 0.3863, 0.9883, 0.2789, 0.9744, 0.1649, 0.9091, 0.07036, 0.8074, 0.01697, 0.6926, 0.01697, 0.5909, 0.07036, 0.5256, 0.1649, 0.5117, 0.2789, 0.5525, 0.3863, 0.6385, 0.4625, 0.375, 0.0, 0.625, 0.0, 0.625, 0.25, 0.375, 0.25, 0.375, 0.25, 0.625, 0.25, 0.625, 0.5, 0.375, 0.5, 0.375, 0.5, 0.625, 0.5, 0.625, 0.75, 0.375, 0.75, 0.375, 0.75, 0.625, 0.75, 0.625, 1.0, 0.375, 1.0, 0.125, 0.5, 0.375, 0.5, 0.375, 0.75, 0.125, 0.75, 0.625, 0.5, 0.875, 0.5, 0.875, 0.75, 0.625, 0.75, 1.0, 0.5, 1.0, 1.0, 0.9231, 1.0, 0.9231, 0.5, 0.9231, 0.5, 0.9231, 1.0, 0.8462, 1.0, 0.8462, 0.5, 0.8462, 0.5, 0.8462, 1.0, 0.7692, 1.0, 0.7692, 0.5, 0.7692, 0.5, 0.7692, 1.0, 0.6923, 1.0, 0.6923, 0.5, 0.6923, 0.5, 0.6923, 1.0, 0.6154, 1.0, 0.6154, 0.5, 0.6154, 0.5, 0.6154, 1.0, 0.5385, 1.0, 0.5385, 0.5, 0.5385, 0.5, 0.5385, 1.0, 0.4615, 1.0, 0.4615, 0.5, 0.4615, 0.5, 0.4615, 1.0, 0.3846, 1.0, 0.3846, 0.5, 0.3846, 0.5, 0.3846, 1.0, 0.3077, 1.0, 0.3077, 0.5, 0.3077, 0.5, 0.3077, 1.0, 0.2308, 1.0, 0.2308, 0.5, 0.2308, 0.5, 0.2308, 1.0, 0.1538, 1.0, 0.1538, 0.5, 0.3615, 0.4625, 0.25, 0.49, 0.1385, 0.4625, 0.05248, 0.3863, 0.01175, 0.2789, 0.0256, 0.1649, 0.09085, 0.07036, 0.1926, 0.01697, 0.3074, 0.01697, 0.4091, 0.07036, 0.4744, 0.1649, 0.4883, 0.2789, 0.4475, 0.3863, 0.1538, 0.5, 0.1538, 1.0, 0.07692, 1.0, 0.07692, 0.5, 0.07692, 0.5, 0.07692, 1.0, 4.47e-08, 1.0, 4.47e-08, 0.5, 0.75, 0.49, 0.8615, 0.4625, 0.9475, 0.3863, 0.9883, 0.2789, 0.9744, 0.1649, 0.9091, 0.07036, 0.8074, 0.01697, 0.6926, 0.01697, 0.5909, 0.07036, 0.5256, 0.1649, 0.5117, 0.2789, 0.5525, 0.3863, 0.6385, 0.4625])
me_cylinder_007.update()

# ---- objects
ob_icosphere_016 = bpy.data.objects.new('Icosphere.016', me_icosphere)
ob_icosphere_017 = bpy.data.objects.new('Icosphere.017', me_icosphere_001)
ob_icosphere_018 = bpy.data.objects.new('Icosphere.018', me_icosphere_002)
ob_icosphere_019 = bpy.data.objects.new('Icosphere.019', me_icosphere_003)
ob_icosphere_020 = bpy.data.objects.new('Icosphere.020', me_icosphere_004)
ob_icosphere_021 = bpy.data.objects.new('Icosphere.021', me_icosphere_005)
ob_icosphere_022 = bpy.data.objects.new('Icosphere.022', me_icosphere_006)
ob_icosphere_023 = bpy.data.objects.new('Icosphere.023', me_icosphere_007)
ob_icosphere_024 = bpy.data.objects.new('Icosphere.024', me_icosphere_008)
ob_icosphere_025 = bpy.data.objects.new('Icosphere.025', me_icosphere_009)
ob_icosphere_026 = bpy.data.objects.new('Icosphere.026', me_icosphere_010)
ob_icosphere_027 = bpy.data.objects.new('Icosphere.027', me_icosphere_011)
ob_icosphere_028 = bpy.data.objects.new('Icosphere.028', me_icosphere_012)
ob_icosphere_029 = bpy.data.objects.new('Icosphere.029', me_icosphere_013)
ob_icosphere_030 = bpy.data.objects.new('Icosphere.030', me_icosphere_014)
ob_icosphere_031 = bpy.data.objects.new('Icosphere.031', me_icosphere_015)
ob_cylinder_002 = bpy.data.objects.new('Cylinder.002', me_cylinder)
ob_cylinder_001 = bpy.data.objects.new('Cylinder.001', me_cylinder_002)
ob_cylinder_003 = bpy.data.objects.new('Cylinder.003', me_cylinder_003)
ob_cylinder_004 = bpy.data.objects.new('Cylinder.004', me_cylinder_004)
ob_cylinder_005 = bpy.data.objects.new('Cylinder.005', me_cylinder_005)
ob_cylinder_006 = bpy.data.objects.new('Cylinder.006', me_cylinder_006)
ob_cylinder_007 = bpy.data.objects.new('Cylinder.007', me_cylinder_007)
ob_icosphere = bpy.data.objects.new('Icosphere', me_icosphere)
ob_icosphere_001 = bpy.data.objects.new('Icosphere.001', me_icosphere_001)
ob_icosphere_002 = bpy.data.objects.new('Icosphere.002', me_icosphere_002)
ob_icosphere_003 = bpy.data.objects.new('Icosphere.003', me_icosphere_003)
ob_icosphere_004 = bpy.data.objects.new('Icosphere.004', me_icosphere_004)
ob_icosphere_005 = bpy.data.objects.new('Icosphere.005', me_icosphere_005)
ob_icosphere_006 = bpy.data.objects.new('Icosphere.006', me_icosphere_006)
ob_icosphere_007 = bpy.data.objects.new('Icosphere.007', me_icosphere_007)
ob_icosphere_008 = bpy.data.objects.new('Icosphere.008', me_icosphere_008)
ob_icosphere_009 = bpy.data.objects.new('Icosphere.009', me_icosphere_009)
ob_icosphere_010 = bpy.data.objects.new('Icosphere.010', me_icosphere_010)
ob_icosphere_011 = bpy.data.objects.new('Icosphere.011', me_icosphere_011)
ob_icosphere_012 = bpy.data.objects.new('Icosphere.012', me_icosphere_012)
ob_icosphere_013 = bpy.data.objects.new('Icosphere.013', me_icosphere_013)
ob_icosphere_014 = bpy.data.objects.new('Icosphere.014', me_icosphere_014)
ob_icosphere_015 = bpy.data.objects.new('Icosphere.015', me_icosphere_015)

# ---- transforms, parenting, visibility, modifiers, constraints
ob_icosphere_016.location = (0.0, 0.0, 5.108)
ob_icosphere_016.scale = (2.991, 2.991, 14.59)
ob_icosphere_017.location = (1.187, 2.415, -0.1204)
ob_icosphere_017.scale = (3.675, 3.675, 3.675)
ob_icosphere_018.location = (5.167, -5.025, -0.4719)
ob_icosphere_018.scale = (2.483, 2.483, 2.483)
ob_icosphere_019.location = (-3.169, -2.28, 0.02395)
ob_icosphere_019.scale = (4.58, 4.58, 8.334)
ob_icosphere_020.location = (0.2524, -3.128, -0.327)
ob_icosphere_020.scale = (3.81, 3.81, 3.81)
ob_icosphere_021.location = (3.282, -0.8103, 0.2381)
ob_icosphere_021.scale = (3.77, 3.77, 7.627)
ob_icosphere_022.location = (3.282, -0.8103, 0.2381)
ob_icosphere_022.scale = (2.483, 2.483, 2.483)
ob_icosphere_023.location = (-2.397, 1.922, -0.6898)
ob_icosphere_023.scale = (3.998, 3.998, 5.885)
ob_icosphere_024.location = (5.442, -2.823, -1.633)
ob_icosphere_024.scale = (2.483, 2.483, 2.483)
ob_icosphere_025.location = (7.367, 0.09556, -1.879)
ob_icosphere_025.scale = (2.483, 2.483, 2.483)
ob_icosphere_026.location = (4.854, 2.617, -1.824)
ob_icosphere_026.scale = (4.147, 4.147, 4.147)
ob_icosphere_027.location = (-1.349, 5.512, -1.567)
ob_icosphere_027.scale = (2.483, 2.483, 2.483)
ob_icosphere_028.location = (1.222, 6.325, -1.984)
ob_icosphere_028.scale = (2.483, 2.483, 2.483)
ob_icosphere_029.location = (-6.669, -4.63, -0.5197)
ob_icosphere_029.scale = (2.483, 2.483, 2.483)
ob_icosphere_030.location = (-6.881, 1.873, -0.3445)
ob_icosphere_030.scale = (2.483, 2.483, 2.483)
ob_icosphere_031.location = (-1.336, -6.07, -1.708)
ob_icosphere_031.scale = (2.483, 2.483, 2.483)
ob_cylinder_002.location = (-3.198, 2.542, 7.704)
ob_cylinder_002.rotation_euler = (1.981, 0.02224, 0.7178)
ob_cylinder_002.scale = (0.4277, 0.4277, 0.4277)
ob_cylinder_001.location = (-3.238, -1.59, 12.12)
ob_cylinder_001.rotation_euler = (1.981, 0.02224, -4.496)
ob_cylinder_001.scale = (0.4277, 0.4277, 0.4277)
ob_cylinder_003.location = (-0.5935, 3.341, 8.333)
ob_cylinder_003.rotation_euler = (1.981, 0.02224, -0.1622)
ob_cylinder_003.scale = (0.4277, 0.4277, 0.4277)
ob_cylinder_004.location = (1.483, 2.762, 9.057)
ob_cylinder_004.rotation_euler = (1.981, 0.02224, -0.625)
ob_cylinder_004.scale = (0.4277, 0.4277, 0.4277)
ob_cylinder_005.location = (3.164, 0.4667, 10.42)
ob_cylinder_005.rotation_euler = (1.981, 0.02224, -1.488)
ob_cylinder_005.scale = (0.4277, 0.4277, 0.4277)
ob_cylinder_006.location = (2.542, -2.524, 10.52)
ob_cylinder_006.rotation_euler = (1.981, 0.02224, -2.33)
ob_cylinder_006.scale = (0.4277, 0.4277, 0.4277)
ob_cylinder_007.location = (-0.7108, -3.327, 11.57)
ob_cylinder_007.rotation_euler = (1.981, 0.02224, -3.7)
ob_cylinder_007.scale = (0.4277, 0.4277, 0.4277)
ob_icosphere.location = (0.0, 0.0, 5.108)
ob_icosphere.scale = (2.991, 2.991, 14.59)
ob_icosphere_001.location = (1.187, 2.415, -0.1204)
ob_icosphere_001.scale = (3.675, 3.675, 3.675)
ob_icosphere_002.location = (5.167, -5.025, -0.4719)
ob_icosphere_002.scale = (2.483, 2.483, 2.483)
ob_icosphere_003.location = (-3.169, -2.28, 0.02395)
ob_icosphere_003.scale = (4.58, 4.58, 8.334)
ob_icosphere_004.location = (0.2524, -3.128, -0.327)
ob_icosphere_004.scale = (3.81, 3.81, 3.81)
ob_icosphere_005.location = (3.282, -0.8103, 0.2381)
ob_icosphere_005.scale = (3.77, 3.77, 7.627)
ob_icosphere_006.location = (3.282, -0.8103, 0.2381)
ob_icosphere_006.scale = (2.483, 2.483, 2.483)
ob_icosphere_007.location = (-2.397, 1.922, -0.6898)
ob_icosphere_007.scale = (3.998, 3.998, 5.885)
ob_icosphere_008.location = (5.442, -2.823, -1.633)
ob_icosphere_008.scale = (2.483, 2.483, 2.483)
ob_icosphere_009.location = (7.367, 0.09556, -1.879)
ob_icosphere_009.scale = (2.483, 2.483, 2.483)
ob_icosphere_010.location = (4.854, 2.617, -1.824)
ob_icosphere_010.scale = (4.147, 4.147, 4.147)
ob_icosphere_011.location = (-1.349, 5.512, -1.567)
ob_icosphere_011.scale = (2.483, 2.483, 2.483)
ob_icosphere_012.location = (1.222, 6.325, -1.984)
ob_icosphere_012.scale = (2.483, 2.483, 2.483)
ob_icosphere_013.location = (-6.669, -4.63, -0.5197)
ob_icosphere_013.scale = (2.483, 2.483, 2.483)
ob_icosphere_014.location = (-6.881, 1.873, -0.3445)
ob_icosphere_014.scale = (2.483, 2.483, 2.483)
ob_icosphere_015.location = (-1.336, -6.07, -1.708)
ob_icosphere_015.scale = (2.483, 2.483, 2.483)

# ---- collection membership
scene.collection.objects.link(ob_icosphere_016)
scene.collection.objects.link(ob_icosphere_017)
scene.collection.objects.link(ob_icosphere_018)
scene.collection.objects.link(ob_icosphere_019)
scene.collection.objects.link(ob_icosphere_020)
scene.collection.objects.link(ob_icosphere_021)
scene.collection.objects.link(ob_icosphere_022)
scene.collection.objects.link(ob_icosphere_023)
scene.collection.objects.link(ob_icosphere_024)
scene.collection.objects.link(ob_icosphere_025)
scene.collection.objects.link(ob_icosphere_026)
scene.collection.objects.link(ob_icosphere_027)
scene.collection.objects.link(ob_icosphere_028)
scene.collection.objects.link(ob_icosphere_029)
scene.collection.objects.link(ob_icosphere_030)
scene.collection.objects.link(ob_icosphere_031)
scene.collection.objects.link(ob_cylinder_002)
scene.collection.objects.link(ob_cylinder_001)
scene.collection.objects.link(ob_cylinder_003)
scene.collection.objects.link(ob_cylinder_004)
scene.collection.objects.link(ob_cylinder_005)
scene.collection.objects.link(ob_cylinder_006)
scene.collection.objects.link(ob_cylinder_007)
col_collection.objects.link(ob_icosphere)
col_collection.objects.link(ob_icosphere_001)
col_collection.objects.link(ob_icosphere_002)
col_collection.objects.link(ob_icosphere_003)
col_collection.objects.link(ob_icosphere_004)
col_collection.objects.link(ob_icosphere_005)
col_collection.objects.link(ob_icosphere_006)
col_collection.objects.link(ob_icosphere_007)
col_collection.objects.link(ob_icosphere_008)
col_collection.objects.link(ob_icosphere_009)
col_collection.objects.link(ob_icosphere_010)
col_collection.objects.link(ob_icosphere_011)
col_collection.objects.link(ob_icosphere_012)
col_collection.objects.link(ob_icosphere_013)
col_collection.objects.link(ob_icosphere_014)
col_collection.objects.link(ob_icosphere_015)

# ---- scene / render settings (as saved in the file)
scene.frame_start = 1; scene.frame_end = 250; scene.frame_set(1)
scene.render.engine = 'BLENDER_EEVEE_NEXT'
bpy.context.view_layer.update()

# ---- added for rendering (the .blend has no active camera and no usable light): camera, sun
cam_auto = bpy.data.cameras.new('AutoCamera')
cam_auto.lens = 50.0
cam_auto.sensor_width = 36.0
cam_auto.clip_end = 1000.0
ob_auto_camera = bpy.data.objects.new('AutoCamera', cam_auto)
scene.collection.objects.link(ob_auto_camera)
ob_auto_camera.location = (33.4662, -39.741, 31.1522)
ob_auto_camera.rotation_euler = (1.09748, -7.21219e-08, 0.694738)
scene.camera = ob_auto_camera
light_auto_sun = bpy.data.lights.new('AutoSun', 'SUN')
light_auto_sun.energy = 3.0
light_auto_sun.angle = 0.0523599
ob_auto_sun = bpy.data.objects.new('AutoSun', light_auto_sun)
scene.collection.objects.link(ob_auto_sun)
ob_auto_sun.rotation_euler = (0.872665, 0.174533, 0.523599)
bpy.context.view_layer.update()
